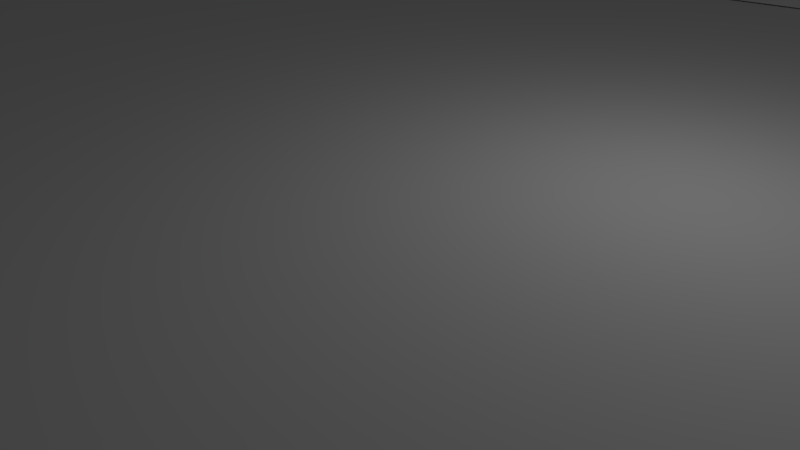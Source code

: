 # Source: envelopeAllFloors.blend  (saved by Blender 2.60.0; exported with 4.5.12 LTS)
import bpy
from mathutils import Matrix  # noqa: F401  (used for matrix-valued properties, if any)

bpy.ops.wm.read_factory_settings(use_empty=True)
scene = bpy.context.scene
scene.name = 'Scene'

# ---- collections
col_collection_1 = bpy.data.collections.new('Collection 1'); scene.collection.children.link(col_collection_1)

# ---- materials (node trees are filled in below, after node groups)
mat_default = bpy.data.materials.new('Default')
mat_default.alpha_threshold = 0.0
mat_default.use_transparent_shadow = False
mat_default.diffuse_color = (0.7843, 0.7843, 0.7843, 1.0)
mat_default.roughness = 0.5
mat_default.specular_intensity = 0.0
mat_default.line_color = (0.0, 0.0, 0.0, 1.0)
mat_mullion = bpy.data.materials.new('Mullion')
mat_mullion.alpha_threshold = 0.0
mat_mullion.use_transparent_shadow = False
mat_mullion.diffuse_color = (0.4266, 0.4267, 0.4266, 1.0)
mat_mullion.roughness = 0.5
mat_mullion.line_color = (0.0, 0.0, 0.0, 1.0)
mat_clearglass = bpy.data.materials.new('clearglass')
mat_clearglass.alpha_threshold = 0.0
mat_clearglass.use_transparent_shadow = False
mat_clearglass.diffuse_color = (0.7843, 0.7843, 0.7843, 1.0)
mat_clearglass.roughness = 0.5
mat_clearglass.specular_intensity = 0.75
mat_clearglass.line_color = (0.0, 0.0, 0.0, 0.05)
mat_tintglass = bpy.data.materials.new('tintglass')
mat_tintglass.alpha_threshold = 0.0
mat_tintglass.use_transparent_shadow = False
mat_tintglass.diffuse_color = (0.01528, 0.0, 0.3734, 1.0)
mat_tintglass.roughness = 0.5
mat_tintglass.specular_intensity = 0.8
mat_tintglass.line_color = (0.0, 0.0, 0.0, 0.525)

# ---- material node trees

# ---- world
world_world = bpy.data.worlds.new('World'); scene.world = world_world
world_world.color = (0.05088, 0.05088, 0.05088)
world_world.use_sun_shadow = False
world_world.sun_shadow_jitter_overblur = 0.0
world_world.cycles.sampling_method = 'MANUAL'
world_world.cycles.sample_map_resolution = 256

# ---- cameras
cam_camera = bpy.data.cameras.new('Camera')
cam_camera.clip_end = 100.0
cam_camera.lens = 35.0
cam_camera.ortho_scale = 7.314
cam_camera.dof.focus_distance = 0.0
cam_camera.dof.aperture_fstop = 128.0

# ---- lights
light_lamp = bpy.data.lights.new('Lamp', 'POINT')
light_lamp.transmission_factor = 0.0
light_lamp.cutoff_distance = 30.0
light_lamp.energy = 100.0
light_lamp.shadow_buffer_clip_start = 1.001
light_lamp.shadow_soft_size = 1.0
light_lamp.shadow_maximum_resolution = 0.006
light_lamp.use_absolute_resolution = True
light_lamp.cycles.use_multiple_importance_sampling = False

# ---- meshes
me_backwall = bpy.data.meshes.new('BackWall')
me_backwall.from_pydata([(16.86, 12.13, 0.9144), (15.03, 12.13, 0.9144), (15.03, 12.12, 0.9144), (16.86, 12.12, 0.9144), (14.99, 12.13, 0.9144), (13.16, 12.13, 0.9144), (13.16, 12.12, 0.9144), (14.99, 12.12, 0.9144), (13.11, 12.13, 0.9144), (11.29, 12.13, 0.9144), (11.29, 12.12, 0.9144), (13.11, 12.12, 0.9144), (11.24, 12.13, 0.9144), (9.413, 12.13, 0.9144), (9.413, 12.12, 0.9144), (11.24, 12.12, 0.9144), (9.368, 12.13, 0.9144), (7.54, 12.13, 0.9144), (7.54, 12.12, 0.9144), (9.368, 12.12, 0.9144), (7.495, 12.13, 0.9144), (5.666, 12.13, 0.9144), (5.666, 12.12, 0.9144), (7.495, 12.12, 0.9144), (5.622, 12.13, 0.9144), (3.793, 12.13, 0.9144), (3.793, 12.12, 0.9144), (5.622, 12.12, 0.9144), (3.749, 12.13, 0.9144), (1.92, 12.13, 0.9144), (1.92, 12.12, 0.9144), (3.749, 12.12, 0.9144), (1.875, 12.13, 0.9144), (0.04661, 12.13, 0.9144), (0.04661, 12.12, 0.9144), (1.875, 12.12, 0.9144), (0.002161, 12.13, 0.9144), (-1.827, 12.13, 0.9144), (-1.827, 12.12, 0.9144), (0.002161, 12.12, 0.9144), (-1.871, 12.13, 0.9144), (-3.7, 12.13, 0.9144), (-3.7, 12.12, 0.9144), (-1.871, 12.12, 0.9144), (-3.744, 12.13, 0.9144), (-5.573, 12.13, 0.9144), (-5.573, 12.12, 0.9144), (-3.744, 12.12, 0.9144), (-5.618, 12.13, 0.9144), (-7.446, 12.13, 0.9144), (-7.446, 12.12, 0.9144), (-5.618, 12.12, 0.9144), (-7.491, 12.13, 0.9144), (-9.32, 12.13, 0.9144), (-9.32, 12.12, 0.9144), (-7.491, 12.12, 0.9144), (-9.364, 12.13, 0.9144), (-11.19, 12.13, 0.9144), (-11.19, 12.12, 0.9144), (-9.364, 12.12, 0.9144), (-11.24, 12.13, 0.9144), (-13.07, 12.13, 0.9144), (-13.07, 12.12, 0.9144), (-11.24, 12.12, 0.9144), (-13.11, 12.13, 0.9144), (-14.94, 12.13, 0.9144), (-14.94, 12.12, 0.9144), (-13.11, 12.12, 0.9144), (-14.98, 12.13, 0.9144), (-16.81, 12.13, 0.9144), (-16.81, 12.12, 0.9144), (-14.98, 12.12, 0.9144), (-16.86, 12.13, 0.9144), (-18.69, 12.13, 0.9144), (-18.69, 12.12, 0.9144), (-16.86, 12.12, 0.9144), (16.86, 12.13, -1.067), (15.03, 12.13, -1.067), (15.03, 12.12, -1.067), (16.86, 12.12, -1.067), (14.99, 12.13, -1.067), (13.16, 12.13, -1.067), (13.16, 12.12, -1.067), (14.99, 12.12, -1.067), (13.11, 12.13, -1.067), (11.29, 12.13, -1.067), (11.29, 12.12, -1.067), (13.11, 12.12, -1.067), (11.24, 12.13, -1.067), (9.413, 12.13, -1.067), (9.413, 12.12, -1.067), (11.24, 12.12, -1.067), (9.368, 12.13, -1.067), (7.54, 12.13, -1.067), (7.54, 12.12, -1.067), (9.368, 12.12, -1.067), (7.495, 12.13, -1.067), (5.666, 12.13, -1.067), (5.666, 12.12, -1.067), (7.495, 12.12, -1.067), (5.622, 12.13, -1.067), (3.793, 12.13, -1.067), (3.793, 12.12, -1.067), (5.622, 12.12, -1.067), (3.749, 12.13, -1.067), (1.92, 12.13, -1.067), (1.92, 12.12, -1.067), (3.749, 12.12, -1.067), (1.875, 12.13, -1.067), (0.04661, 12.13, -1.067), (0.04661, 12.12, -1.067), (1.875, 12.12, -1.067), (0.002161, 12.13, -1.067), (-1.827, 12.13, -1.067), (-1.827, 12.12, -1.067), (0.002161, 12.12, -1.067), (-1.871, 12.13, -1.067), (-3.7, 12.13, -1.067), (-3.7, 12.12, -1.067), (-1.871, 12.12, -1.067), (-3.744, 12.13, -1.067), (-5.573, 12.13, -1.067), (-5.573, 12.12, -1.067), (-3.744, 12.12, -1.067), (-5.618, 12.13, -1.067), (-7.446, 12.13, -1.067), (-7.446, 12.12, -1.067), (-5.618, 12.12, -1.067), (-7.491, 12.13, -1.067), (-9.32, 12.13, -1.067), (-9.32, 12.12, -1.067), (-7.491, 12.12, -1.067), (-9.364, 12.13, -1.067), (-11.19, 12.13, -1.067), (-11.19, 12.12, -1.067), (-9.364, 12.12, -1.067), (-11.24, 12.13, -1.067), (-13.07, 12.13, -1.067), (-13.07, 12.12, -1.067), (-11.24, 12.12, -1.067), (-13.11, 12.13, -1.067), (-14.94, 12.13, -1.067), (-14.94, 12.12, -1.067), (-13.11, 12.12, -1.067), (-14.98, 12.13, -1.067), (-16.81, 12.13, -1.067), (-16.81, 12.12, -1.067), (-14.98, 12.12, -1.067), (-16.86, 12.13, -1.067), (-18.69, 12.13, -1.067), (-18.69, 12.12, -1.067), (-16.86, 12.12, -1.067), (18.73, 12.13, -1.067), (16.91, 12.13, -1.067), (16.91, 12.12, -1.067), (18.73, 12.12, -1.067), (18.73, 12.13, 0.9144), (16.91, 12.13, 0.9144), (16.91, 12.12, 0.9144), (18.73, 12.12, 0.9144), (16.86, 12.11, 0.9144), (15.03, 12.11, 0.9144), (15.03, 12.1, 0.9144), (16.86, 12.1, 0.9144), (14.99, 12.11, 0.9144), (13.16, 12.11, 0.9144), (13.16, 12.1, 0.9144), (14.99, 12.1, 0.9144), (13.11, 12.11, 0.9144), (11.29, 12.11, 0.9144), (11.29, 12.1, 0.9144), (13.11, 12.1, 0.9144), (11.24, 12.11, 0.9144), (9.413, 12.11, 0.9144), (9.413, 12.1, 0.9144), (11.24, 12.1, 0.9144), (9.368, 12.11, 0.9144), (7.54, 12.11, 0.9144), (7.54, 12.1, 0.9144), (9.368, 12.1, 0.9144), (7.495, 12.11, 0.9144), (5.666, 12.11, 0.9144), (5.666, 12.1, 0.9144), (7.495, 12.1, 0.9144), (5.622, 12.11, 0.9144), (3.793, 12.11, 0.9144), (3.793, 12.1, 0.9144), (5.622, 12.1, 0.9144), (3.749, 12.11, 0.9144), (1.92, 12.11, 0.9144), (1.92, 12.1, 0.9144), (3.749, 12.1, 0.9144), (1.875, 12.11, 0.9144), (0.04661, 12.11, 0.9144), (0.04661, 12.1, 0.9144), (1.875, 12.1, 0.9144), (0.002161, 12.11, 0.9144), (-1.827, 12.11, 0.9144), (-1.827, 12.1, 0.9144), (0.002161, 12.1, 0.9144), (-1.871, 12.11, 0.9144), (-3.7, 12.11, 0.9144), (-3.7, 12.1, 0.9144), (-1.871, 12.1, 0.9144), (-3.744, 12.11, 0.9144), (-5.573, 12.11, 0.9144), (-5.573, 12.1, 0.9144), (-3.744, 12.1, 0.9144), (-5.618, 12.11, 0.9144), (-7.446, 12.11, 0.9144), (-7.446, 12.1, 0.9144), (-5.618, 12.1, 0.9144), (-7.491, 12.11, 0.9144), (-9.32, 12.11, 0.9144), (-9.32, 12.1, 0.9144), (-7.491, 12.1, 0.9144), (-9.364, 12.11, 0.9144), (-11.19, 12.11, 0.9144), (-11.19, 12.1, 0.9144), (-9.364, 12.1, 0.9144), (-11.24, 12.11, 0.9144), (-13.07, 12.11, 0.9144), (-13.07, 12.1, 0.9144), (-11.24, 12.1, 0.9144), (-13.11, 12.11, 0.9144), (-14.94, 12.11, 0.9144), (-14.94, 12.1, 0.9144), (-13.11, 12.1, 0.9144), (-14.98, 12.11, 0.9144), (-16.81, 12.11, 0.9144), (-16.81, 12.1, 0.9144), (-14.98, 12.1, 0.9144), (-16.86, 12.11, 0.9144), (-18.69, 12.11, 0.9144), (-18.69, 12.1, 0.9144), (-16.86, 12.1, 0.9144), (16.86, 12.11, -1.067), (15.03, 12.11, -1.067), (15.03, 12.1, -1.067), (16.86, 12.1, -1.067), (14.99, 12.11, -1.067), (13.16, 12.11, -1.067), (13.16, 12.1, -1.067), (14.99, 12.1, -1.067), (13.11, 12.11, -1.067), (11.29, 12.11, -1.067), (11.29, 12.1, -1.067), (13.11, 12.1, -1.067), (11.24, 12.11, -1.067), (9.413, 12.11, -1.067), (9.413, 12.1, -1.067), (11.24, 12.1, -1.067), (9.368, 12.11, -1.067), (7.54, 12.11, -1.067), (7.54, 12.1, -1.067), (9.368, 12.1, -1.067), (7.495, 12.11, -1.067), (5.666, 12.11, -1.067), (5.666, 12.1, -1.067), (7.495, 12.1, -1.067), (5.622, 12.11, -1.067), (3.793, 12.11, -1.067), (3.793, 12.1, -1.067), (5.622, 12.1, -1.067), (3.749, 12.11, -1.067), (1.92, 12.11, -1.067), (1.92, 12.1, -1.067), (3.749, 12.1, -1.067), (1.875, 12.11, -1.067), (0.04661, 12.11, -1.067), (0.04661, 12.1, -1.067), (1.875, 12.1, -1.067), (0.002161, 12.11, -1.067), (-1.827, 12.11, -1.067), (-1.827, 12.1, -1.067), (0.002161, 12.1, -1.067), (-1.871, 12.11, -1.067), (-3.7, 12.11, -1.067), (-3.7, 12.1, -1.067), (-1.871, 12.1, -1.067), (-3.744, 12.11, -1.067), (-5.573, 12.11, -1.067), (-5.573, 12.1, -1.067), (-3.744, 12.1, -1.067), (-5.618, 12.11, -1.067), (-7.446, 12.11, -1.067), (-7.446, 12.1, -1.067), (-5.618, 12.1, -1.067), (-7.491, 12.11, -1.067), (-9.32, 12.11, -1.067), (-9.32, 12.1, -1.067), (-7.491, 12.1, -1.067), (-9.364, 12.11, -1.067), (-11.19, 12.11, -1.067), (-11.19, 12.1, -1.067), (-9.364, 12.1, -1.067), (-11.24, 12.11, -1.067), (-13.07, 12.11, -1.067), (-13.07, 12.1, -1.067), (-11.24, 12.1, -1.067), (-13.11, 12.11, -1.067), (-14.94, 12.11, -1.067), (-14.94, 12.1, -1.067), (-13.11, 12.1, -1.067), (-14.98, 12.11, -1.067), (-16.81, 12.11, -1.067), (-16.81, 12.1, -1.067), (-14.98, 12.1, -1.067), (-16.86, 12.11, -1.067), (-18.69, 12.11, -1.067), (-18.69, 12.1, -1.067), (-16.86, 12.1, -1.067), (18.73, 12.11, -1.067), (16.91, 12.11, -1.067), (16.91, 12.1, -1.067), (18.73, 12.1, -1.067), (18.73, 12.11, 0.9144), (16.91, 12.11, 0.9144), (16.91, 12.1, 0.9144), (18.73, 12.1, 0.9144), (16.91, 12.13, 0.9144), (16.86, 12.13, 0.9144), (16.86, 12.1, 0.9144), (16.91, 12.1, 0.9144), (15.03, 12.13, 0.9144), (14.99, 12.13, 0.9144), (14.99, 12.1, 0.9144), (15.03, 12.1, 0.9144), (13.16, 12.13, 0.9144), (13.11, 12.13, 0.9144), (13.11, 12.1, 0.9144), (13.16, 12.1, 0.9144), (11.29, 12.13, 0.9144), (11.24, 12.13, 0.9144), (11.24, 12.1, 0.9144), (11.29, 12.1, 0.9144), (9.413, 12.13, 0.9144), (9.368, 12.13, 0.9144), (9.368, 12.1, 0.9144), (9.413, 12.1, 0.9144), (7.54, 12.13, 0.9144), (7.495, 12.13, 0.9144), (7.495, 12.1, 0.9144), (7.54, 12.1, 0.9144), (5.666, 12.13, 0.9144), (5.622, 12.13, 0.9144), (5.622, 12.1, 0.9144), (5.666, 12.1, 0.9144), (3.793, 12.13, 0.9144), (3.749, 12.13, 0.9144), (3.749, 12.1, 0.9144), (3.793, 12.1, 0.9144), (1.92, 12.13, 0.9144), (1.875, 12.13, 0.9144), (1.875, 12.1, 0.9144), (1.92, 12.1, 0.9144), (0.04661, 12.13, 0.9144), (0.00216, 12.13, 0.9144), (0.00216, 12.1, 0.9144), (0.04661, 12.1, 0.9144), (-1.827, 12.13, 0.9144), (-1.871, 12.13, 0.9144), (-1.871, 12.1, 0.9144), (-1.827, 12.1, 0.9144), (-3.7, 12.13, 0.9144), (-3.744, 12.13, 0.9144), (-3.744, 12.1, 0.9144), (-3.7, 12.1, 0.9144), (-5.573, 12.13, 0.9144), (-5.618, 12.13, 0.9144), (-5.618, 12.1, 0.9144), (-5.573, 12.1, 0.9144), (-7.446, 12.13, 0.9144), (-7.491, 12.13, 0.9144), (-7.491, 12.1, 0.9144), (-7.446, 12.1, 0.9144), (-9.32, 12.13, 0.9144), (-9.364, 12.13, 0.9144), (-9.364, 12.1, 0.9144), (-9.32, 12.1, 0.9144), (-11.19, 12.13, 0.9144), (-11.24, 12.13, 0.9144), (-11.24, 12.1, 0.9144), (-11.19, 12.1, 0.9144), (-13.07, 12.13, 0.9144), (-13.11, 12.13, 0.9144), (-13.11, 12.1, 0.9144), (-13.07, 12.1, 0.9144), (-14.94, 12.13, 0.9144), (-14.98, 12.13, 0.9144), (-14.98, 12.1, 0.9144), (-14.94, 12.1, 0.9144), (-16.81, 12.13, 0.9144), (-16.86, 12.13, 0.9144), (-16.86, 12.1, 0.9144), (-16.81, 12.1, 0.9144), (-18.69, 12.13, 0.9144), (-18.73, 12.13, 0.9144), (-18.73, 12.1, 0.9144), (-18.69, 12.1, 0.9144), (16.91, 12.13, -1.067), (16.86, 12.13, -1.067), (16.86, 12.1, -1.067), (16.91, 12.1, -1.067), (15.03, 12.13, -1.067), (14.99, 12.13, -1.067), (14.99, 12.1, -1.067), (15.03, 12.1, -1.067), (13.16, 12.13, -1.067), (13.11, 12.13, -1.067), (13.11, 12.1, -1.067), (13.16, 12.1, -1.067), (11.29, 12.13, -1.067), (11.24, 12.13, -1.067), (11.24, 12.1, -1.067), (11.29, 12.1, -1.067), (9.413, 12.13, -1.067), (9.368, 12.13, -1.067), (9.368, 12.1, -1.067), (9.413, 12.1, -1.067), (7.54, 12.13, -1.067), (7.495, 12.13, -1.067), (7.495, 12.1, -1.067), (7.54, 12.1, -1.067), (5.666, 12.13, -1.067), (5.622, 12.13, -1.067), (5.622, 12.1, -1.067), (5.666, 12.1, -1.067), (3.793, 12.13, -1.067), (3.749, 12.13, -1.067), (3.749, 12.1, -1.067), (3.793, 12.1, -1.067), (1.92, 12.13, -1.067), (1.875, 12.13, -1.067), (1.875, 12.1, -1.067), (1.92, 12.1, -1.067), (0.04661, 12.13, -1.067), (0.00216, 12.13, -1.067), (0.00216, 12.1, -1.067), (0.04661, 12.1, -1.067), (-1.827, 12.13, -1.067), (-1.871, 12.13, -1.067), (-1.871, 12.1, -1.067), (-1.827, 12.1, -1.067), (-3.7, 12.13, -1.067), (-3.744, 12.13, -1.067), (-3.744, 12.1, -1.067), (-3.7, 12.1, -1.067), (-5.573, 12.13, -1.067), (-5.618, 12.13, -1.067), (-5.618, 12.1, -1.067), (-5.573, 12.1, -1.067), (-7.446, 12.13, -1.067), (-7.491, 12.13, -1.067), (-7.491, 12.1, -1.067), (-7.446, 12.1, -1.067), (-9.32, 12.13, -1.067), (-9.364, 12.13, -1.067), (-9.364, 12.1, -1.067), (-9.32, 12.1, -1.067), (-11.19, 12.13, -1.067), (-11.24, 12.13, -1.067), (-11.24, 12.1, -1.067), (-11.19, 12.1, -1.067), (-13.07, 12.13, -1.067), (-13.11, 12.13, -1.067), (-13.11, 12.1, -1.067), (-13.07, 12.1, -1.067), (-14.94, 12.13, -1.067), (-14.98, 12.13, -1.067), (-14.98, 12.1, -1.067), (-14.94, 12.1, -1.067), (-16.81, 12.13, -1.067), (-16.86, 12.13, -1.067), (-16.86, 12.1, -1.067), (-16.81, 12.1, -1.067), (-18.69, 12.13, -1.067), (-18.73, 12.13, -1.067), (-18.73, 12.1, -1.067), (-18.69, 12.1, -1.067), (18.78, 12.13, -1.067), (18.73, 12.13, -1.067), (18.73, 12.1, -1.067), (18.78, 12.1, -1.067), (18.78, 12.13, 0.9144), (18.73, 12.13, 0.9144), (18.73, 12.1, 0.9144), (18.78, 12.1, 0.9144), (18.97, 12.12, 0.9144), (18.97, 12.12, 1.829), (-18.98, 12.12, 1.829), (-18.98, 12.12, 0.9144), (19.05, 12.19, 0.9144), (19.05, 12.19, 1.829), (-19.05, 12.19, 1.829), (-19.05, 12.19, 0.9144), (19.05, 12.04, 0.9144), (19.05, 12.04, 1.829), (-19.05, 12.04, 1.829), (-19.05, 12.04, 0.9144), (18.76, 12.04, -1.067), (18.76, 12.19, -1.067), (-18.74, 12.04, -1.067), (-18.74, 12.19, -1.067), (19.05, 12.19, -1.829), (19.05, 12.04, -1.829), (19.05, 12.04, -1.067), (19.05, 12.19, -1.067), (-19.05, 12.19, -1.829), (-19.05, 12.04, -1.829), (-19.05, 12.04, -1.067), (-19.05, 12.19, -1.067), (18.76, 12.04, -1.067), (18.76, 12.19, -1.067), (-18.74, 12.04, -1.067), (-18.74, 12.19, -1.067), (-18.73, 12.13, 0.9144), (-18.95, 12.13, 0.9144), (-18.95, 12.12, 0.9144), (-18.73, 12.12, 0.9144), (-18.73, 12.13, -1.067), (-18.95, 12.13, -1.067), (-18.95, 12.12, -1.067), (-18.73, 12.12, -1.067), (-18.73, 12.11, 0.9144), (-18.95, 12.11, 0.9144), (-18.95, 12.1, 0.9144), (-18.73, 12.1, 0.9144), (-18.73, 12.11, -1.067), (-18.95, 12.11, -1.067), (-18.95, 12.1, -1.067), (-18.73, 12.1, -1.067), (-18.95, 12.13, 0.9144), (-18.97, 12.13, 0.9144), (-18.97, 12.1, 0.9144), (-18.95, 12.1, 0.9144), (-18.95, 12.13, -1.067), (-18.97, 12.13, -1.067), (-18.97, 12.1, -1.067), (-18.95, 12.1, -1.067), (18.94, 12.13, 0.9144), (18.78, 12.13, 0.9144), (18.78, 12.12, 0.9144), (18.94, 12.12, 0.9144), (18.94, 12.13, -1.067), (18.78, 12.13, -1.067), (18.78, 12.12, -1.067), (18.94, 12.12, -1.067), (18.94, 12.11, 0.9144), (18.78, 12.11, 0.9144), (18.78, 12.1, 0.9144), (18.94, 12.1, 0.9144), (18.94, 12.11, -1.067), (18.78, 12.11, -1.067), (18.78, 12.1, -1.067), (18.94, 12.1, -1.067), (18.98, 12.13, 0.9144), (18.94, 12.13, 0.9144), (18.94, 12.1, 0.9144), (18.98, 12.1, 0.9144), (18.98, 12.13, -1.067), (18.94, 12.13, -1.067), (18.94, 12.1, -1.067), (18.98, 12.1, -1.067)], [], [(0, 1, 2, 3), (5, 6, 7, 4), (9, 10, 11, 8), (13, 14, 15, 12), (17, 18, 19, 16), (21, 22, 23, 20), (25, 26, 27, 24), (29, 30, 31, 28), (33, 34, 35, 32), (37, 38, 39, 36), (41, 42, 43, 40), (45, 46, 47, 44), (49, 50, 51, 48), (53, 54, 55, 52), (57, 58, 59, 56), (61, 62, 63, 60), (65, 66, 67, 64), (69, 70, 71, 68), (73, 74, 75, 72), (79, 78, 77, 76), (78, 2, 1, 77), (3, 2, 78, 79), (0, 3, 79, 76), (83, 82, 81, 80), (81, 5, 4, 80), (82, 6, 5, 81), (7, 6, 82, 83), (4, 7, 83, 80), (87, 86, 85, 84), (85, 9, 8, 84), (86, 10, 9, 85), (11, 10, 86, 87), (8, 11, 87, 84), (91, 90, 89, 88), (89, 13, 12, 88), (90, 14, 13, 89), (15, 14, 90, 91), (12, 15, 91, 88), (95, 94, 93, 92), (93, 17, 16, 92), (94, 18, 17, 93), (19, 18, 94, 95), (16, 19, 95, 92), (99, 98, 97, 96), (97, 21, 20, 96), (98, 22, 21, 97), (23, 22, 98, 99), (20, 23, 99, 96), (103, 102, 101, 100), (101, 25, 24, 100), (102, 26, 25, 101), (27, 26, 102, 103), (24, 27, 103, 100), (107, 106, 105, 104), (105, 29, 28, 104), (106, 30, 29, 105), (31, 30, 106, 107), (28, 31, 107, 104), (111, 110, 109, 108), (109, 33, 32, 108), (110, 34, 33, 109), (35, 34, 110, 111), (32, 35, 111, 108), (115, 114, 113, 112), (113, 37, 36, 112), (114, 38, 37, 113), (39, 38, 114, 115), (36, 39, 115, 112), (119, 118, 117, 116), (117, 41, 40, 116), (118, 42, 41, 117), (43, 42, 118, 119), (40, 43, 119, 116), (123, 122, 121, 120), (121, 45, 44, 120), (122, 46, 45, 121), (47, 46, 122, 123), (44, 47, 123, 120), (127, 126, 125, 124), (125, 49, 48, 124), (126, 50, 49, 125), (51, 50, 126, 127), (48, 51, 127, 124), (131, 130, 129, 128), (129, 53, 52, 128), (130, 54, 53, 129), (55, 54, 130, 131), (52, 55, 131, 128), (135, 134, 133, 132), (133, 57, 56, 132), (134, 58, 57, 133), (59, 58, 134, 135), (56, 59, 135, 132), (139, 138, 137, 136), (137, 61, 60, 136), (138, 62, 61, 137), (63, 62, 138, 139), (60, 63, 139, 136), (143, 142, 141, 140), (141, 65, 64, 140), (142, 66, 65, 141), (67, 66, 142, 143), (64, 67, 143, 140), (147, 146, 145, 144), (145, 69, 68, 144), (146, 70, 69, 145), (71, 70, 146, 147), (68, 71, 147, 144), (151, 150, 149, 148), (149, 73, 72, 148), (150, 74, 73, 149), (75, 74, 150, 151), (72, 75, 151, 148), (155, 154, 153, 152), (153, 157, 156, 152), (154, 158, 157, 153), (159, 158, 154, 155), (156, 159, 155, 152), (157, 158, 159, 156), (161, 162, 163, 160), (165, 166, 167, 164), (169, 170, 171, 168), (173, 174, 175, 172), (177, 178, 179, 176), (181, 182, 183, 180), (185, 186, 187, 184), (189, 190, 191, 188), (193, 194, 195, 192), (197, 198, 199, 196), (201, 202, 203, 200), (205, 206, 207, 204), (209, 210, 211, 208), (213, 214, 215, 212), (217, 218, 219, 216), (221, 222, 223, 220), (225, 226, 227, 224), (229, 230, 231, 228), (233, 234, 235, 232), (239, 238, 237, 236), (237, 161, 160, 236), (238, 162, 161, 237), (163, 162, 238, 239), (160, 163, 239, 236), (243, 242, 241, 240), (241, 165, 164, 240), (242, 166, 165, 241), (167, 166, 242, 243), (164, 167, 243, 240), (247, 246, 245, 244), (245, 169, 168, 244), (246, 170, 169, 245), (171, 170, 246, 247), (168, 171, 247, 244), (251, 250, 249, 248), (249, 173, 172, 248), (250, 174, 173, 249), (175, 174, 250, 251), (172, 175, 251, 248), (255, 254, 253, 252), (253, 177, 176, 252), (254, 178, 177, 253), (179, 178, 254, 255), (176, 179, 255, 252), (259, 258, 257, 256), (257, 181, 180, 256), (258, 182, 181, 257), (183, 182, 258, 259), (180, 183, 259, 256), (263, 262, 261, 260), (261, 185, 184, 260), (262, 186, 185, 261), (187, 186, 262, 263), (184, 187, 263, 260), (267, 266, 265, 264), (265, 189, 188, 264), (266, 190, 189, 265), (191, 190, 266, 267), (188, 191, 267, 264), (271, 270, 269, 268), (269, 193, 192, 268), (270, 194, 193, 269), (195, 194, 270, 271), (192, 195, 271, 268), (275, 274, 273, 272), (273, 197, 196, 272), (274, 198, 197, 273), (199, 198, 274, 275), (196, 199, 275, 272), (279, 278, 277, 276), (277, 201, 200, 276), (278, 202, 201, 277), (203, 202, 278, 279), (200, 203, 279, 276), (283, 282, 281, 280), (281, 205, 204, 280), (282, 206, 205, 281), (207, 206, 282, 283), (204, 207, 283, 280), (287, 286, 285, 284), (285, 209, 208, 284), (286, 210, 209, 285), (211, 210, 286, 287), (208, 211, 287, 284), (291, 290, 289, 288), (289, 213, 212, 288), (290, 214, 213, 289), (215, 214, 290, 291), (212, 215, 291, 288), (295, 294, 293, 292), (293, 217, 216, 292), (294, 218, 217, 293), (219, 218, 294, 295), (216, 219, 295, 292), (299, 298, 297, 296), (297, 221, 220, 296), (298, 222, 221, 297), (223, 222, 298, 299), (220, 223, 299, 296), (303, 302, 301, 300), (301, 225, 224, 300), (302, 226, 225, 301), (227, 226, 302, 303), (224, 227, 303, 300), (307, 306, 305, 304), (305, 229, 228, 304), (306, 230, 229, 305), (231, 230, 306, 307), (228, 231, 307, 304), (311, 310, 309, 308), (309, 233, 232, 308), (310, 234, 233, 309), (235, 234, 310, 311), (232, 235, 311, 308), (315, 314, 313, 312), (313, 317, 316, 312), (314, 318, 317, 313), (319, 318, 314, 315), (316, 319, 315, 312), (317, 318, 319, 316), (321, 322, 323, 320), (325, 326, 327, 324), (329, 330, 331, 328), (333, 334, 335, 332), (337, 338, 339, 336), (341, 342, 343, 340), (345, 346, 347, 344), (349, 350, 351, 348), (353, 354, 355, 352), (357, 358, 359, 356), (361, 362, 363, 360), (365, 366, 367, 364), (369, 370, 371, 368), (373, 374, 375, 372), (377, 378, 379, 376), (381, 382, 383, 380), (385, 386, 387, 384), (389, 390, 391, 388), (393, 394, 395, 392), (397, 398, 399, 396), (403, 402, 401, 400), (401, 321, 320, 400), (402, 322, 321, 401), (323, 322, 402, 403), (320, 323, 403, 400), (407, 406, 405, 404), (405, 325, 324, 404), (406, 326, 325, 405), (327, 326, 406, 407), (324, 327, 407, 404), (411, 410, 409, 408), (409, 329, 328, 408), (410, 330, 329, 409), (331, 330, 410, 411), (328, 331, 411, 408), (415, 414, 413, 412), (413, 333, 332, 412), (414, 334, 333, 413), (335, 334, 414, 415), (332, 335, 415, 412), (419, 418, 417, 416), (417, 337, 336, 416), (418, 338, 337, 417), (339, 338, 418, 419), (336, 339, 419, 416), (423, 422, 421, 420), (421, 341, 340, 420), (422, 342, 341, 421), (343, 342, 422, 423), (340, 343, 423, 420), (427, 426, 425, 424), (425, 345, 344, 424), (426, 346, 345, 425), (347, 346, 426, 427), (344, 347, 427, 424), (431, 430, 429, 428), (429, 349, 348, 428), (430, 350, 349, 429), (351, 350, 430, 431), (348, 351, 431, 428), (435, 434, 433, 432), (433, 353, 352, 432), (434, 354, 353, 433), (355, 354, 434, 435), (352, 355, 435, 432), (439, 438, 437, 436), (437, 357, 356, 436), (438, 358, 357, 437), (359, 358, 438, 439), (356, 359, 439, 436), (443, 442, 441, 440), (441, 361, 360, 440), (442, 362, 361, 441), (363, 362, 442, 443), (360, 363, 443, 440), (447, 446, 445, 444), (445, 365, 364, 444), (446, 366, 365, 445), (367, 366, 446, 447), (364, 367, 447, 444), (451, 450, 449, 448), (449, 369, 368, 448), (450, 370, 369, 449), (371, 370, 450, 451), (368, 371, 451, 448), (455, 454, 453, 452), (453, 373, 372, 452), (454, 374, 373, 453), (375, 374, 454, 455), (372, 375, 455, 452), (459, 458, 457, 456), (457, 377, 376, 456), (458, 378, 377, 457), (379, 378, 458, 459), (376, 379, 459, 456), (463, 462, 461, 460), (461, 381, 380, 460), (462, 382, 381, 461), (383, 382, 462, 463), (380, 383, 463, 460), (467, 466, 465, 464), (465, 385, 384, 464), (466, 386, 385, 465), (387, 386, 466, 467), (384, 387, 467, 464), (471, 470, 469, 468), (469, 389, 388, 468), (470, 390, 389, 469), (391, 390, 470, 471), (388, 391, 471, 468), (475, 474, 473, 472), (473, 393, 392, 472), (474, 394, 393, 473), (395, 394, 474, 475), (392, 395, 475, 472), (479, 478, 477, 476), (477, 397, 396, 476), (478, 398, 397, 477), (399, 398, 478, 479), (396, 399, 479, 476), (483, 482, 481, 480), (481, 485, 484, 480), (482, 486, 485, 481), (487, 486, 482, 483), (484, 487, 483, 480), (485, 486, 487, 484), (489, 490, 491, 488), (495, 494, 493, 492), (493, 497, 496, 492), (494, 498, 497, 493), (499, 498, 494, 495), (496, 499, 495, 492), (497, 498, 499, 496), (501, 503, 502, 500), (507, 506, 505, 504), (505, 509, 508, 504), (514, 515, 511, 510), (507, 513, 512, 506), (509, 510, 511, 508), (517, 518, 519, 516), (523, 522, 521, 520), (521, 517, 516, 520), (522, 518, 517, 521), (519, 518, 522, 523), (516, 519, 523, 520), (525, 526, 527, 524), (531, 530, 529, 528), (529, 525, 524, 528), (530, 526, 525, 529), (527, 526, 530, 531), (524, 527, 531, 528), (533, 534, 535, 532), (539, 538, 537, 536), (537, 533, 532, 536), (538, 534, 533, 537), (535, 534, 538, 539), (532, 535, 539, 536), (541, 542, 543, 540), (547, 546, 545, 544), (545, 541, 540, 544), (546, 542, 541, 545), (543, 542, 546, 547), (540, 543, 547, 544), (549, 550, 551, 548), (555, 554, 553, 552), (553, 549, 548, 552), (554, 550, 549, 553), (551, 550, 554, 555), (548, 551, 555, 552), (557, 558, 559, 556), (563, 562, 561, 560), (561, 557, 556, 560), (562, 558, 557, 561), (559, 558, 562, 563), (556, 559, 563, 560), (510, 514, 512), (510, 512, 506), (509, 510, 506), (509, 506, 505), (511, 515, 513), (511, 513, 507), (508, 511, 507), (508, 507, 504)])
me_backwall.polygons.foreach_set('use_smooth', [1, 1, 1, 1, 1, 1, 1, 1, 1, 1, 1, 1, 1, 1, 1, 1, 1, 1, 1, 1, 1, 1, 1, 1, 1, 1, 1, 1, 1, 1, 1, 1, 1, 1, 1, 1, 1, 1, 1, 1, 1, 1, 1, 1, 1, 1, 1, 1, 1, 1, 1, 1, 1, 1, 1, 1, 1, 1, 1, 1, 1, 1, 1, 1, 1, 1, 1, 1, 1, 1, 1, 1, 1, 1, 1, 1, 1, 1, 1, 1, 1, 1, 1, 1, 1, 1, 1, 1, 1, 1, 1, 1, 1, 1, 1, 1, 1, 1, 1, 1, 1, 1, 1, 1, 1, 1, 1, 1, 1, 1, 1, 1, 1, 1, 1, 1, 1, 1, 1, 1, 1, 1, 1, 1, 1, 1, 1, 1, 1, 1, 1, 1, 1, 1, 1, 1, 1, 1, 1, 1, 1, 1, 1, 1, 1, 1, 1, 1, 1, 1, 1, 1, 1, 1, 1, 1, 1, 1, 1, 1, 1, 1, 1, 1, 1, 1, 1, 1, 1, 1, 1, 1, 1, 1, 1, 1, 1, 1, 1, 1, 1, 1, 1, 1, 1, 1, 1, 1, 1, 1, 1, 1, 1, 1, 1, 1, 1, 1, 1, 1, 1, 1, 1, 1, 1, 1, 1, 1, 1, 1, 1, 1, 1, 1, 1, 1, 1, 1, 1, 1, 1, 1, 1, 1, 1, 1, 1, 1, 1, 1, 1, 1, 1, 1, 1, 1, 1, 1, 1, 1, 1, 1, 1, 1, 1, 1, 1, 1, 1, 1, 1, 1, 1, 1, 1, 1, 1, 1, 1, 1, 1, 1, 1, 1, 1, 1, 1, 1, 1, 1, 1, 1, 1, 1, 1, 1, 1, 1, 1, 1, 1, 1, 1, 1, 1, 1, 1, 1, 1, 1, 1, 1, 1, 1, 1, 1, 1, 1, 1, 1, 1, 1, 1, 1, 1, 1, 1, 1, 1, 1, 1, 1, 1, 1, 1, 1, 1, 1, 1, 1, 1, 1, 1, 1, 1, 1, 1, 1, 1, 1, 1, 1, 1, 1, 1, 1, 1, 1, 1, 1, 1, 1, 1, 1, 1, 1, 1, 1, 1, 1, 1, 1, 1, 1, 1, 1, 1, 1, 1, 1, 1, 1, 1, 1, 1, 0, 0, 0, 0, 0, 0, 0, 0, 0, 0, 0, 0, 0, 1, 1, 1, 1, 1, 1, 1, 1, 1, 1, 1, 1, 1, 1, 1, 1, 1, 1, 1, 1, 1, 1, 1, 1, 1, 1, 1, 1, 1, 1, 1, 1, 1, 1, 1, 1, 0, 0, 0, 0, 0, 0, 0, 0])
me_backwall.polygons.foreach_set('material_index', [3, 3, 3, 3, 3, 3, 3, 3, 3, 3, 3, 3, 3, 3, 3, 3, 3, 3, 3, 3, 3, 3, 3, 3, 3, 3, 3, 3, 3, 3, 3, 3, 3, 3, 3, 3, 3, 3, 3, 3, 3, 3, 3, 3, 3, 3, 3, 3, 3, 3, 3, 3, 3, 3, 3, 3, 3, 3, 3, 3, 3, 3, 3, 3, 3, 3, 3, 3, 3, 3, 3, 3, 3, 3, 3, 3, 3, 3, 3, 3, 3, 3, 3, 3, 3, 3, 3, 3, 3, 3, 3, 3, 3, 3, 3, 3, 3, 3, 3, 3, 3, 3, 3, 3, 3, 3, 3, 3, 3, 3, 3, 3, 3, 3, 3, 3, 3, 3, 3, 2, 2, 2, 2, 2, 2, 2, 2, 2, 2, 2, 2, 2, 2, 2, 2, 2, 2, 2, 2, 2, 2, 2, 2, 2, 2, 2, 2, 2, 2, 2, 2, 2, 2, 2, 2, 2, 2, 2, 2, 2, 2, 2, 2, 2, 2, 2, 2, 2, 2, 2, 2, 2, 2, 2, 2, 2, 2, 2, 2, 2, 2, 2, 2, 2, 2, 2, 2, 2, 2, 2, 2, 2, 2, 2, 2, 2, 2, 2, 2, 2, 2, 2, 2, 2, 2, 2, 2, 2, 2, 2, 2, 2, 2, 2, 2, 2, 2, 2, 2, 2, 2, 2, 2, 2, 2, 2, 2, 2, 2, 2, 2, 2, 2, 2, 2, 2, 2, 2, 2, 1, 1, 1, 1, 1, 1, 1, 1, 1, 1, 1, 1, 1, 1, 1, 1, 1, 1, 1, 1, 1, 1, 1, 1, 1, 1, 1, 1, 1, 1, 1, 1, 1, 1, 1, 1, 1, 1, 1, 1, 1, 1, 1, 1, 1, 1, 1, 1, 1, 1, 1, 1, 1, 1, 1, 1, 1, 1, 1, 1, 1, 1, 1, 1, 1, 1, 1, 1, 1, 1, 1, 1, 1, 1, 1, 1, 1, 1, 1, 1, 1, 1, 1, 1, 1, 1, 1, 1, 1, 1, 1, 1, 1, 1, 1, 1, 1, 1, 1, 1, 1, 1, 1, 1, 1, 1, 1, 1, 1, 1, 1, 1, 1, 1, 1, 1, 1, 1, 1, 1, 1, 1, 1, 1, 1, 1, 0, 0, 0, 0, 0, 0, 0, 0, 0, 0, 0, 0, 0, 3, 3, 3, 3, 3, 3, 2, 2, 2, 2, 2, 2, 1, 1, 1, 1, 1, 1, 3, 3, 3, 3, 3, 3, 2, 2, 2, 2, 2, 2, 1, 1, 1, 1, 1, 1, 0, 0, 0, 0, 0, 0, 0, 0])
me_backwall.materials.append(mat_default)
me_backwall.materials.append(mat_mullion)
me_backwall.materials.append(mat_clearglass)
me_backwall.materials.append(mat_tintglass)
me_backwall.use_remesh_preserve_volume = False
me_backwall.use_remesh_preserve_attributes = False
me_backwall.use_mirror_vertex_groups = False
me_backwall.update()
me_floor = bpy.data.meshes.new('Floor')
me_floor.from_pydata([(-19.05, -12.19, -1.829), (19.05, -12.19, -1.829), (19.05, 12.19, -1.829), (-19.05, 12.19, -1.829), (-19.05, -12.19, -1.676), (19.05, -12.19, -1.676), (19.05, 12.19, -1.676), (-19.05, 12.19, -1.676), (19.05, 0.0012, -1.829), (19.05, 0.0012, -1.676), (-19.05, 0.0012, -1.829), (-19.05, 0.0012, -1.676), (-19.05, -7.619, -1.829), (-19.05, -7.619, -1.676), (19.05, -7.619, -1.676), (19.05, -7.619, -1.829), (-19.05, 7.621, -1.676), (-19.05, 7.621, -1.829), (19.05, 7.621, -1.829), (19.05, 7.621, -1.676), (-14.48, 12.19, -1.829), (-14.48, 12.19, -1.676), (-14.48, 7.621, -1.829), (-14.48, 7.621, -1.676), (-14.48, 0.0012, -1.829), (-14.48, -7.619, -1.829), (-14.48, 0.0012, -1.676), (-14.48, -7.619, -1.676), (-14.48, -12.19, -1.829), (-14.48, -12.19, -1.676), (14.47, 12.19, -1.676), (14.47, 12.19, -1.829), (14.47, 7.621, -1.829), (14.47, 7.621, -1.676), (14.47, -7.619, -1.829), (14.47, 0.0012, -1.829), (14.47, -7.619, -1.676), (14.47, 0.0012, -1.676), (14.47, -12.19, -1.829), (14.47, -12.19, -1.676)], [], [(10, 12, 13, 11), (0, 4, 13, 12), (9, 14, 15, 8), (1, 15, 14, 5), (11, 16, 17, 10), (3, 17, 16, 7), (18, 19, 9, 8), (6, 19, 18, 2), (7, 21, 20, 3), (3, 20, 22, 17), (23, 21, 7, 16), (10, 24, 25, 12), (27, 26, 11, 13), (17, 22, 24, 10), (11, 26, 23, 16), (0, 28, 29, 4), (25, 28, 0, 12), (4, 29, 27, 13), (21, 30, 31, 20), (2, 31, 30, 6), (31, 32, 22, 20), (18, 32, 31, 2), (23, 33, 30, 21), (6, 30, 33, 19), (35, 34, 25, 24), (15, 34, 35, 8), (27, 36, 37, 26), (9, 37, 36, 14), (22, 32, 35, 24), (8, 35, 32, 18), (37, 33, 23, 26), (19, 33, 37, 9), (25, 34, 38, 28), (1, 38, 34, 15), (39, 36, 27, 29), (14, 36, 39, 5), (38, 39, 29, 28), (5, 39, 38, 1)])
me_floor.materials.append(mat_default)
me_floor.use_remesh_preserve_volume = False
me_floor.use_remesh_preserve_attributes = False
me_floor.use_mirror_vertex_groups = False
me_floor.update()
me_ceiling = bpy.data.meshes.new('Ceiling')
me_ceiling.from_pydata([(-19.05, -12.19, 1.803), (19.05, -12.19, 1.803), (19.05, 12.19, 1.803), (-19.05, 12.19, 1.803), (-19.05, -12.19, 1.829), (19.05, -12.19, 1.829), (19.05, 12.19, 1.829), (-19.05, 12.19, 1.829), (19.05, 0.0012, 1.803), (19.05, 0.0012, 1.829), (-19.05, 0.0012, 1.803), (-19.05, 0.0012, 1.829), (-19.05, -7.619, 1.803), (-19.05, -7.619, 1.829), (19.05, -7.619, 1.829), (19.05, -7.619, 1.803), (-19.05, 7.621, 1.829), (-19.05, 7.621, 1.803), (19.05, 7.621, 1.803), (19.05, 7.621, 1.829), (-14.48, 12.19, 1.803), (-14.48, 12.19, 1.829), (-14.48, 7.621, 1.803), (-14.48, 7.621, 1.829), (-14.48, 0.0012, 1.803), (-14.48, -7.619, 1.803), (-14.48, 0.0012, 1.829), (-14.48, -7.619, 1.829), (-14.48, -12.19, 1.803), (-14.48, -12.19, 1.829), (14.47, 12.19, 1.829), (14.47, 12.19, 1.803), (14.47, 7.621, 1.803), (14.47, 7.621, 1.829), (14.47, -7.619, 1.803), (14.47, 0.0012, 1.803), (14.47, -7.619, 1.829), (14.47, 0.0012, 1.829), (14.47, -12.19, 1.829), (14.47, -12.19, 1.803)], [], [(10, 12, 13, 11), (0, 4, 13, 12), (9, 14, 15, 8), (1, 15, 14, 5), (11, 16, 17, 10), (3, 17, 16, 7), (18, 19, 9, 8), (6, 19, 18, 2), (7, 21, 20, 3), (3, 20, 22, 17), (23, 21, 7, 16), (10, 24, 25, 12), (27, 26, 11, 13), (17, 22, 24, 10), (11, 26, 23, 16), (0, 28, 29, 4), (25, 28, 0, 12), (4, 29, 27, 13), (21, 30, 31, 20), (2, 31, 30, 6), (31, 32, 22, 20), (18, 32, 31, 2), (23, 33, 30, 21), (6, 30, 33, 19), (35, 34, 25, 24), (15, 34, 35, 8), (27, 36, 37, 26), (9, 37, 36, 14), (22, 32, 35, 24), (8, 35, 32, 18), (37, 33, 23, 26), (19, 33, 37, 9), (39, 38, 29, 28), (5, 38, 39, 1), (25, 34, 39, 28), (1, 39, 34, 15), (38, 36, 27, 29), (14, 36, 38, 5)])
me_ceiling.materials.append(mat_default)
me_ceiling.use_remesh_preserve_volume = False
me_ceiling.use_remesh_preserve_attributes = False
me_ceiling.use_mirror_vertex_groups = False
me_ceiling.update()
me_leftwall = bpy.data.meshes.new('LeftWall')
me_leftwall.from_pydata([(-18.99, 11.44, 0.9144), (-18.99, 9.419, 0.9144), (-18.99, 9.419, 0.9144), (-18.99, 11.44, 0.9144), (-18.99, 9.375, 0.9144), (-18.99, 7.546, 0.9144), (-18.99, 7.546, 0.9144), (-18.99, 9.375, 0.9144), (-18.99, 7.501, 0.9144), (-18.99, 5.673, 0.9144), (-18.99, 5.673, 0.9144), (-18.99, 7.501, 0.9144), (-18.99, 5.628, 0.9144), (-18.99, 3.799, 0.9144), (-18.99, 3.799, 0.9144), (-18.99, 5.628, 0.9144), (-18.99, 3.755, 0.9144), (-18.99, 1.926, 0.9144), (-18.99, 1.926, 0.9144), (-18.99, 3.755, 0.9144), (-18.99, 1.882, 0.9144), (-18.99, 0.0528, 0.9144), (-18.99, 0.0528, 0.9144), (-18.99, 1.882, 0.9144), (-18.99, 0.008347, 0.9144), (-18.99, -1.82, 0.9144), (-18.99, -1.82, 0.9144), (-18.99, 0.008347, 0.9144), (-18.99, -1.865, 0.9144), (-18.99, -3.694, 0.9144), (-18.99, -3.694, 0.9144), (-18.99, -1.865, 0.9144), (-18.99, -3.738, 0.9144), (-18.99, -5.567, 0.9144), (-18.99, -5.567, 0.9144), (-18.99, -3.738, 0.9144), (-18.99, -5.611, 0.9144), (-18.99, -7.44, 0.9144), (-18.99, -7.44, 0.9144), (-18.99, -5.611, 0.9144), (-18.99, -7.485, 0.9144), (-18.99, -9.313, 0.9144), (-18.99, -9.313, 0.9144), (-18.99, -7.485, 0.9144), (-18.99, -9.358, 0.9144), (-18.99, -11.42, 0.9144), (-18.99, -11.42, 0.9144), (-18.99, -9.358, 0.9144), (-18.99, 11.44, -1.067), (-18.99, 9.419, -1.067), (-18.99, 9.419, -1.067), (-18.99, 11.44, -1.067), (-18.99, 9.375, -1.067), (-18.99, 7.546, -1.067), (-18.99, 7.546, -1.067), (-18.99, 9.375, -1.067), (-18.99, 7.501, -1.067), (-18.99, 5.673, -1.067), (-18.99, 5.673, -1.067), (-18.99, 7.501, -1.067), (-18.99, 5.628, -1.067), (-18.99, 3.799, -1.067), (-18.99, 3.799, -1.067), (-18.99, 5.628, -1.067), (-18.99, 3.755, -1.067), (-18.99, 1.926, -1.067), (-18.99, 1.926, -1.067), (-18.99, 3.755, -1.067), (-18.99, 1.882, -1.067), (-18.99, 0.0528, -1.067), (-18.99, 0.0528, -1.067), (-18.99, 1.882, -1.067), (-18.99, 0.008347, -1.067), (-18.99, -1.82, -1.067), (-18.99, -1.82, -1.067), (-18.99, 0.008347, -1.067), (-18.99, -1.865, -1.067), (-18.99, -3.694, -1.067), (-18.99, -3.694, -1.067), (-18.99, -1.865, -1.067), (-18.99, -3.738, -1.067), (-18.99, -5.567, -1.067), (-18.99, -5.567, -1.067), (-18.99, -3.738, -1.067), (-18.99, -5.611, -1.067), (-18.99, -7.44, -1.067), (-18.99, -7.44, -1.067), (-18.99, -5.611, -1.067), (-18.99, -7.485, -1.067), (-18.99, -9.313, -1.067), (-18.99, -9.313, -1.067), (-18.99, -7.485, -1.067), (-18.99, -9.358, -1.067), (-18.99, -11.42, -1.067), (-18.99, -11.42, -1.067), (-18.99, -9.358, -1.067), (-18.97, 11.44, 0.9144), (-18.97, 9.419, 0.9144), (-18.97, 9.419, 0.9144), (-18.97, 11.44, 0.9144), (-18.97, 9.375, 0.9144), (-18.97, 7.546, 0.9144), (-18.97, 7.546, 0.9144), (-18.97, 9.375, 0.9144), (-18.97, 7.501, 0.9144), (-18.97, 5.673, 0.9144), (-18.97, 5.673, 0.9144), (-18.97, 7.501, 0.9144), (-18.97, 5.628, 0.9144), (-18.97, 3.799, 0.9144), (-18.97, 3.799, 0.9144), (-18.97, 5.628, 0.9144), (-18.97, 3.755, 0.9144), (-18.97, 1.926, 0.9144), (-18.97, 1.926, 0.9144), (-18.97, 3.755, 0.9144), (-18.97, 1.882, 0.9144), (-18.97, 0.0528, 0.9144), (-18.97, 0.0528, 0.9144), (-18.97, 1.882, 0.9144), (-18.97, 0.008347, 0.9144), (-18.97, -1.82, 0.9144), (-18.97, -1.82, 0.9144), (-18.97, 0.008347, 0.9144), (-18.97, -1.865, 0.9144), (-18.97, -3.694, 0.9144), (-18.97, -3.694, 0.9144), (-18.97, -1.865, 0.9144), (-18.97, -3.738, 0.9144), (-18.97, -5.567, 0.9144), (-18.97, -5.567, 0.9144), (-18.97, -3.738, 0.9144), (-18.97, -5.611, 0.9144), (-18.97, -7.44, 0.9144), (-18.97, -7.44, 0.9144), (-18.97, -5.611, 0.9144), (-18.97, -7.485, 0.9144), (-18.97, -9.313, 0.9144), (-18.97, -9.313, 0.9144), (-18.97, -7.485, 0.9144), (-18.97, -9.358, 0.9144), (-18.97, -11.42, 0.9144), (-18.97, -11.42, 0.9144), (-18.97, -9.358, 0.9144), (-18.97, 11.44, -1.067), (-18.97, 9.419, -1.067), (-18.97, 9.419, -1.067), (-18.97, 11.44, -1.067), (-18.97, 9.375, -1.067), (-18.97, 7.546, -1.067), (-18.97, 7.546, -1.067), (-18.97, 9.375, -1.067), (-18.97, 7.501, -1.067), (-18.97, 5.673, -1.067), (-18.97, 5.673, -1.067), (-18.97, 7.501, -1.067), (-18.97, 5.628, -1.067), (-18.97, 3.799, -1.067), (-18.97, 3.799, -1.067), (-18.97, 5.628, -1.067), (-18.97, 3.755, -1.067), (-18.97, 1.926, -1.067), (-18.97, 1.926, -1.067), (-18.97, 3.755, -1.067), (-18.97, 1.882, -1.067), (-18.97, 0.0528, -1.067), (-18.97, 0.0528, -1.067), (-18.97, 1.882, -1.067), (-18.97, 0.008347, -1.067), (-18.97, -1.82, -1.067), (-18.97, -1.82, -1.067), (-18.97, 0.008347, -1.067), (-18.97, -1.865, -1.067), (-18.97, -3.694, -1.067), (-18.97, -3.694, -1.067), (-18.97, -1.865, -1.067), (-18.97, -3.738, -1.067), (-18.97, -5.567, -1.067), (-18.97, -5.567, -1.067), (-18.97, -3.738, -1.067), (-18.97, -5.611, -1.067), (-18.97, -7.44, -1.067), (-18.97, -7.44, -1.067), (-18.97, -5.611, -1.067), (-18.97, -7.485, -1.067), (-18.97, -9.313, -1.067), (-18.97, -9.313, -1.067), (-18.97, -7.485, -1.067), (-18.97, -9.358, -1.067), (-18.97, -11.42, -1.067), (-18.97, -11.42, -1.067), (-18.97, -9.358, -1.067), (-18.99, 11.44, 0.9144), (-18.97, 11.44, 0.9144), (-18.99, 9.419, 0.9144), (-18.99, 9.375, 0.9144), (-18.97, 9.375, 0.9144), (-18.97, 9.419, 0.9144), (-18.99, 7.546, 0.9144), (-18.99, 7.501, 0.9144), (-18.97, 7.501, 0.9144), (-18.97, 7.546, 0.9144), (-18.99, 5.673, 0.9144), (-18.99, 5.628, 0.9144), (-18.97, 5.628, 0.9144), (-18.97, 5.673, 0.9144), (-18.99, 3.799, 0.9144), (-18.99, 3.755, 0.9144), (-18.97, 3.755, 0.9144), (-18.97, 3.799, 0.9144), (-18.99, 1.926, 0.9144), (-18.99, 1.882, 0.9144), (-18.97, 1.882, 0.9144), (-18.97, 1.926, 0.9144), (-18.99, 0.0528, 0.9144), (-18.99, 0.008345, 0.9144), (-18.97, 0.008345, 0.9144), (-18.97, 0.0528, 0.9144), (-18.99, -1.82, 0.9144), (-18.99, -1.865, 0.9144), (-18.97, -1.865, 0.9144), (-18.97, -1.82, 0.9144), (-18.99, -3.694, 0.9144), (-18.99, -3.738, 0.9144), (-18.97, -3.738, 0.9144), (-18.97, -3.694, 0.9144), (-18.99, -5.567, 0.9144), (-18.99, -5.611, 0.9144), (-18.97, -5.611, 0.9144), (-18.97, -5.567, 0.9144), (-18.99, -7.44, 0.9144), (-18.99, -7.485, 0.9144), (-18.97, -7.485, 0.9144), (-18.97, -7.44, 0.9144), (-18.99, -9.313, 0.9144), (-18.99, -9.358, 0.9144), (-18.97, -9.358, 0.9144), (-18.97, -9.313, 0.9144), (-18.99, -11.42, 0.9144), (-18.99, -11.49, 0.9144), (-18.97, -11.49, 0.9144), (-18.97, -11.42, 0.9144), (-18.99, 11.47, -1.067), (-18.99, 11.44, -1.067), (-18.97, 11.44, -1.067), (-18.97, 11.47, -1.067), (-18.99, 9.419, -1.067), (-18.99, 9.375, -1.067), (-18.97, 9.375, -1.067), (-18.97, 9.419, -1.067), (-18.99, 7.546, -1.067), (-18.99, 7.501, -1.067), (-18.97, 7.501, -1.067), (-18.97, 7.546, -1.067), (-18.99, 5.673, -1.067), (-18.99, 5.628, -1.067), (-18.97, 5.628, -1.067), (-18.97, 5.673, -1.067), (-18.99, 3.799, -1.067), (-18.99, 3.755, -1.067), (-18.97, 3.755, -1.067), (-18.97, 3.799, -1.067), (-18.99, 1.926, -1.067), (-18.99, 1.882, -1.067), (-18.97, 1.882, -1.067), (-18.97, 1.926, -1.067), (-18.99, 0.0528, -1.067), (-18.99, 0.008345, -1.067), (-18.97, 0.008345, -1.067), (-18.97, 0.0528, -1.067), (-18.99, -1.82, -1.067), (-18.99, -1.865, -1.067), (-18.97, -1.865, -1.067), (-18.97, -1.82, -1.067), (-18.99, -3.694, -1.067), (-18.99, -3.738, -1.067), (-18.97, -3.738, -1.067), (-18.97, -3.694, -1.067), (-18.99, -5.567, -1.067), (-18.99, -5.611, -1.067), (-18.97, -5.611, -1.067), (-18.97, -5.567, -1.067), (-18.99, -7.44, -1.067), (-18.99, -7.485, -1.067), (-18.97, -7.485, -1.067), (-18.97, -7.44, -1.067), (-18.99, -9.313, -1.067), (-18.99, -9.358, -1.067), (-18.97, -9.358, -1.067), (-18.97, -9.313, -1.067), (-18.99, -11.42, -1.067), (-18.99, -11.49, -1.067), (-18.97, -11.49, -1.067), (-18.97, -11.42, -1.067), (-18.98, -12.11, 0.9144), (-18.98, -12.11, 1.829), (-18.98, 12.12, 1.829), (-18.98, 12.12, 0.9144), (-18.9, -12.04, 0.9144), (-18.9, -12.04, 1.829), (-18.9, 12.04, 1.829), (-18.9, 12.04, 0.9144), (-19.05, -12.04, 0.9144), (-19.05, -12.04, 1.829), (-19.05, 12.04, 1.829), (-19.05, 12.04, 0.9144), (-18.99, 11.47, 0.9144), (-18.97, 11.47, 0.9144), (-19.05, 12.04, -1.829), (-18.9, 12.04, -1.829), (-18.9, 12.04, -1.067), (-19.05, 12.04, -1.067), (-19.05, -12.04, -1.829), (-18.9, -12.04, -1.829), (-18.9, -12.04, -1.067), (-19.05, -12.04, -1.067), (-18.99, -11.46, 0.9144), (-18.99, -12.08, 0.9144), (-18.99, -12.08, 0.9144), (-18.99, -11.46, 0.9144), (-18.99, -11.46, -1.067), (-18.99, -12.08, -1.067), (-18.99, -12.08, -1.067), (-18.99, -11.46, -1.067), (-18.97, -11.46, 0.9144), (-18.97, -12.08, 0.9144), (-18.97, -12.08, 0.9144), (-18.97, -11.46, 0.9144), (-18.97, -11.46, -1.067), (-18.97, -12.08, -1.067), (-18.97, -12.08, -1.067), (-18.97, -11.46, -1.067), (-18.99, -12.08, 0.9144), (-18.99, -12.1, 0.9144), (-18.97, -12.1, 0.9144), (-18.97, -12.08, 0.9144), (-18.99, -12.08, -1.067), (-18.99, -12.1, -1.067), (-18.97, -12.1, -1.067), (-18.97, -12.08, -1.067), (-18.99, 12.09, 0.9144), (-18.99, 11.47, 0.9144), (-18.99, 11.47, 0.9144), (-18.99, 12.09, 0.9144), (-18.99, 12.09, -1.067), (-18.99, 11.47, -1.067), (-18.99, 11.47, -1.067), (-18.99, 12.09, -1.067), (-18.97, 12.09, 0.9144), (-18.97, 11.47, 0.9144), (-18.97, 11.47, 0.9144), (-18.97, 12.09, 0.9144), (-18.97, 12.09, -1.067), (-18.97, 11.47, -1.067), (-18.97, 11.47, -1.067), (-18.97, 12.09, -1.067), (-18.99, 12.13, 0.9144), (-18.99, 12.09, 0.9144), (-18.97, 12.09, 0.9144), (-18.97, 12.13, 0.9144), (-18.99, 12.13, -1.067), (-18.99, 12.09, -1.067), (-18.97, 12.09, -1.067), (-18.97, 12.13, -1.067), (-18.9, -11.6, -1.067), (-19.05, -11.6, -1.067), (-19.05, 11.62, -1.067), (-18.9, 11.62, -1.067)], [], [(0, 1, 2, 3), (5, 6, 7, 4), (9, 10, 11, 8), (13, 14, 15, 12), (17, 18, 19, 16), (21, 22, 23, 20), (25, 26, 27, 24), (29, 30, 31, 28), (33, 34, 35, 32), (37, 38, 39, 36), (41, 42, 43, 40), (45, 46, 47, 44), (51, 50, 49, 48), (50, 2, 1, 49), (3, 2, 50, 51), (0, 3, 51, 48), (55, 54, 53, 52), (53, 5, 4, 52), (54, 6, 5, 53), (7, 6, 54, 55), (4, 7, 55, 52), (59, 58, 57, 56), (57, 9, 8, 56), (58, 10, 9, 57), (11, 10, 58, 59), (8, 11, 59, 56), (63, 62, 61, 60), (61, 13, 12, 60), (62, 14, 13, 61), (15, 14, 62, 63), (12, 15, 63, 60), (67, 66, 65, 64), (65, 17, 16, 64), (66, 18, 17, 65), (19, 18, 66, 67), (16, 19, 67, 64), (71, 70, 69, 68), (69, 21, 20, 68), (70, 22, 21, 69), (23, 22, 70, 71), (20, 23, 71, 68), (75, 74, 73, 72), (73, 25, 24, 72), (74, 26, 25, 73), (27, 26, 74, 75), (24, 27, 75, 72), (79, 78, 77, 76), (77, 29, 28, 76), (78, 30, 29, 77), (31, 30, 78, 79), (28, 31, 79, 76), (83, 82, 81, 80), (81, 33, 32, 80), (82, 34, 33, 81), (35, 34, 82, 83), (32, 35, 83, 80), (87, 86, 85, 84), (85, 37, 36, 84), (86, 38, 37, 85), (39, 38, 86, 87), (36, 39, 87, 84), (91, 90, 89, 88), (89, 41, 40, 88), (90, 42, 41, 89), (43, 42, 90, 91), (40, 43, 91, 88), (95, 94, 93, 92), (93, 45, 44, 92), (94, 46, 45, 93), (47, 46, 94, 95), (44, 47, 95, 92), (97, 98, 99, 96), (101, 102, 103, 100), (105, 106, 107, 104), (109, 110, 111, 108), (113, 114, 115, 112), (117, 118, 119, 116), (121, 122, 123, 120), (125, 126, 127, 124), (129, 130, 131, 128), (133, 134, 135, 132), (137, 138, 139, 136), (141, 142, 143, 140), (147, 146, 145, 144), (145, 97, 96, 144), (146, 98, 97, 145), (99, 98, 146, 147), (96, 99, 147, 144), (151, 150, 149, 148), (149, 101, 100, 148), (150, 102, 101, 149), (103, 102, 150, 151), (100, 103, 151, 148), (155, 154, 153, 152), (153, 105, 104, 152), (154, 106, 105, 153), (107, 106, 154, 155), (104, 107, 155, 152), (159, 158, 157, 156), (157, 109, 108, 156), (158, 110, 109, 157), (111, 110, 158, 159), (108, 111, 159, 156), (163, 162, 161, 160), (161, 113, 112, 160), (162, 114, 113, 161), (115, 114, 162, 163), (112, 115, 163, 160), (167, 166, 165, 164), (165, 117, 116, 164), (166, 118, 117, 165), (119, 118, 166, 167), (116, 119, 167, 164), (171, 170, 169, 168), (169, 121, 120, 168), (170, 122, 121, 169), (123, 122, 170, 171), (120, 123, 171, 168), (175, 174, 173, 172), (173, 125, 124, 172), (174, 126, 125, 173), (127, 126, 174, 175), (124, 127, 175, 172), (179, 178, 177, 176), (177, 129, 128, 176), (178, 130, 129, 177), (131, 130, 178, 179), (128, 131, 179, 176), (183, 182, 181, 180), (181, 133, 132, 180), (182, 134, 133, 181), (135, 134, 182, 183), (132, 135, 183, 180), (187, 186, 185, 184), (185, 137, 136, 184), (186, 138, 137, 185), (139, 138, 186, 187), (136, 139, 187, 184), (191, 190, 189, 188), (189, 141, 140, 188), (190, 142, 141, 189), (143, 142, 190, 191), (140, 143, 191, 188), (192, 193, 307, 306), (195, 196, 197, 194), (199, 200, 201, 198), (203, 204, 205, 202), (207, 208, 209, 206), (211, 212, 213, 210), (215, 216, 217, 214), (219, 220, 221, 218), (223, 224, 225, 222), (227, 228, 229, 226), (231, 232, 233, 230), (235, 236, 237, 234), (239, 240, 241, 238), (245, 244, 243, 242), (244, 193, 192, 243), (249, 248, 247, 246), (247, 195, 194, 246), (248, 196, 195, 247), (197, 196, 248, 249), (194, 197, 249, 246), (253, 252, 251, 250), (251, 199, 198, 250), (252, 200, 199, 251), (201, 200, 252, 253), (198, 201, 253, 250), (257, 256, 255, 254), (255, 203, 202, 254), (256, 204, 203, 255), (205, 204, 256, 257), (202, 205, 257, 254), (261, 260, 259, 258), (259, 207, 206, 258), (260, 208, 207, 259), (209, 208, 260, 261), (206, 209, 261, 258), (265, 264, 263, 262), (263, 211, 210, 262), (264, 212, 211, 263), (213, 212, 264, 265), (210, 213, 265, 262), (269, 268, 267, 266), (267, 215, 214, 266), (268, 216, 215, 267), (217, 216, 268, 269), (214, 217, 269, 266), (273, 272, 271, 270), (271, 219, 218, 270), (272, 220, 219, 271), (221, 220, 272, 273), (218, 221, 273, 270), (277, 276, 275, 274), (275, 223, 222, 274), (276, 224, 223, 275), (225, 224, 276, 277), (222, 225, 277, 274), (281, 280, 279, 278), (279, 227, 226, 278), (280, 228, 227, 279), (229, 228, 280, 281), (226, 229, 281, 278), (285, 284, 283, 282), (283, 231, 230, 282), (284, 232, 231, 283), (233, 232, 284, 285), (230, 233, 285, 282), (289, 288, 287, 286), (287, 235, 234, 286), (288, 236, 235, 287), (237, 236, 288, 289), (234, 237, 289, 286), (293, 292, 291, 290), (291, 239, 238, 290), (292, 240, 239, 291), (241, 240, 292, 293), (238, 241, 293, 290), (295, 296, 297, 294), (301, 300, 299, 298), (299, 303, 302, 298), (300, 304, 303, 299), (305, 304, 300, 301), (302, 305, 301, 298), (303, 304, 305, 302), (364, 367, 366, 365), (243, 192, 306, 242), (307, 193, 244, 245), (306, 307, 245, 242), (311, 310, 309, 308), (309, 313, 312, 308), (364, 365, 315, 314), (311, 366, 367, 310), (313, 314, 315, 312), (317, 318, 319, 316), (323, 322, 321, 320), (321, 317, 316, 320), (322, 318, 317, 321), (319, 318, 322, 323), (316, 319, 323, 320), (325, 326, 327, 324), (331, 330, 329, 328), (329, 325, 324, 328), (330, 326, 325, 329), (327, 326, 330, 331), (324, 327, 331, 328), (333, 334, 335, 332), (339, 338, 337, 336), (337, 333, 332, 336), (338, 334, 333, 337), (335, 334, 338, 339), (332, 335, 339, 336), (341, 342, 343, 340), (347, 346, 345, 344), (345, 341, 340, 344), (346, 342, 341, 345), (343, 342, 346, 347), (340, 343, 347, 344), (349, 350, 351, 348), (355, 354, 353, 352), (353, 349, 348, 352), (354, 350, 349, 353), (351, 350, 354, 355), (348, 351, 355, 352), (357, 358, 359, 356), (363, 362, 361, 360), (361, 357, 356, 360), (362, 358, 357, 361), (359, 358, 362, 363), (356, 359, 363, 360), (314, 364, 367), (314, 367, 310), (313, 314, 310), (313, 310, 309), (315, 365, 366), (315, 366, 311), (312, 315, 311), (312, 311, 308)])
me_leftwall.polygons.foreach_set('use_smooth', [1, 1, 1, 1, 1, 1, 1, 1, 1, 1, 1, 1, 1, 1, 1, 1, 1, 1, 1, 1, 1, 1, 1, 1, 1, 1, 1, 1, 1, 1, 1, 1, 1, 1, 1, 1, 1, 1, 1, 1, 1, 1, 1, 1, 1, 1, 1, 1, 1, 1, 1, 1, 1, 1, 1, 1, 1, 1, 1, 1, 1, 1, 1, 1, 1, 1, 1, 1, 1, 1, 1, 1, 1, 1, 1, 1, 1, 1, 1, 1, 1, 1, 1, 1, 1, 1, 1, 1, 1, 1, 1, 1, 1, 1, 1, 1, 1, 1, 1, 1, 1, 1, 1, 1, 1, 1, 1, 1, 1, 1, 1, 1, 1, 1, 1, 1, 1, 1, 1, 1, 1, 1, 1, 1, 1, 1, 1, 1, 1, 1, 1, 1, 1, 1, 1, 1, 1, 1, 1, 1, 1, 1, 1, 1, 1, 1, 1, 1, 1, 1, 1, 1, 1, 1, 1, 1, 1, 1, 1, 1, 1, 1, 1, 1, 1, 1, 1, 1, 1, 1, 1, 1, 1, 1, 1, 1, 1, 1, 1, 1, 1, 1, 1, 1, 1, 1, 1, 1, 1, 1, 1, 1, 1, 1, 1, 1, 1, 1, 1, 1, 1, 1, 1, 1, 1, 1, 1, 1, 1, 1, 1, 1, 1, 1, 1, 1, 1, 1, 0, 0, 0, 0, 0, 0, 0, 0, 1, 1, 1, 0, 0, 0, 0, 0, 1, 1, 1, 1, 1, 1, 1, 1, 1, 1, 1, 1, 1, 1, 1, 1, 1, 1, 1, 1, 1, 1, 1, 1, 1, 1, 1, 1, 1, 1, 1, 1, 1, 1, 1, 1, 0, 0, 0, 0, 0, 0, 0, 0])
me_leftwall.polygons.foreach_set('material_index', [3, 3, 3, 3, 3, 3, 3, 3, 3, 3, 3, 3, 3, 3, 3, 3, 3, 3, 3, 3, 3, 3, 3, 3, 3, 3, 3, 3, 3, 3, 3, 3, 3, 3, 3, 3, 3, 3, 3, 3, 3, 3, 3, 3, 3, 3, 3, 3, 3, 3, 3, 3, 3, 3, 3, 3, 3, 3, 3, 3, 3, 3, 3, 3, 3, 3, 3, 3, 3, 3, 3, 2, 2, 2, 2, 2, 2, 2, 2, 2, 2, 2, 2, 2, 2, 2, 2, 2, 2, 2, 2, 2, 2, 2, 2, 2, 2, 2, 2, 2, 2, 2, 2, 2, 2, 2, 2, 2, 2, 2, 2, 2, 2, 2, 2, 2, 2, 2, 2, 2, 2, 2, 2, 2, 2, 2, 2, 2, 2, 2, 2, 2, 2, 2, 2, 2, 2, 2, 2, 2, 2, 2, 2, 1, 1, 1, 1, 1, 1, 1, 1, 1, 1, 1, 1, 1, 1, 1, 1, 1, 1, 1, 1, 1, 1, 1, 1, 1, 1, 1, 1, 1, 1, 1, 1, 1, 1, 1, 1, 1, 1, 1, 1, 1, 1, 1, 1, 1, 1, 1, 1, 1, 1, 1, 1, 1, 1, 1, 1, 1, 1, 1, 1, 1, 1, 1, 1, 1, 1, 1, 1, 1, 1, 1, 1, 1, 1, 1, 0, 0, 0, 0, 0, 0, 0, 0, 1, 1, 1, 0, 0, 0, 0, 0, 3, 3, 3, 3, 3, 3, 2, 2, 2, 2, 2, 2, 1, 1, 1, 1, 1, 1, 3, 3, 3, 3, 3, 3, 2, 2, 2, 2, 2, 2, 1, 1, 1, 1, 1, 1, 0, 0, 0, 0, 0, 0, 0, 0])
me_leftwall.materials.append(mat_default)
me_leftwall.materials.append(mat_mullion)
me_leftwall.materials.append(mat_clearglass)
me_leftwall.materials.append(mat_tintglass)
me_leftwall.use_remesh_preserve_volume = False
me_leftwall.use_remesh_preserve_attributes = False
me_leftwall.use_mirror_vertex_groups = False
me_leftwall.update()
me_rightwall = bpy.data.meshes.new('RightWall')
me_rightwall.from_pydata([(18.98, -11.44, 0.9144), (18.98, -9.417, 0.9144), (18.98, -9.417, 0.9144), (18.98, -11.44, 0.9144), (18.98, -9.372, 0.9144), (18.98, -7.543, 0.9144), (18.98, -7.543, 0.9144), (18.98, -9.372, 0.9144), (18.98, -7.499, 0.9144), (18.98, -5.67, 0.9144), (18.98, -5.67, 0.9144), (18.98, -7.499, 0.9144), (18.98, -5.626, 0.9144), (18.98, -3.797, 0.9144), (18.98, -3.797, 0.9144), (18.98, -5.626, 0.9144), (18.98, -3.752, 0.9144), (18.98, -1.924, 0.9144), (18.98, -1.924, 0.9144), (18.98, -3.752, 0.9144), (18.98, -1.879, 0.9144), (18.98, -0.0504, 0.9144), (18.98, -0.0504, 0.9144), (18.98, -1.879, 0.9144), (18.98, -0.005947, 0.9144), (18.98, 1.823, 0.9144), (18.98, 1.823, 0.9144), (18.98, -0.005947, 0.9144), (18.98, 1.867, 0.9144), (18.98, 3.696, 0.9144), (18.98, 3.696, 0.9144), (18.98, 1.867, 0.9144), (18.98, 3.741, 0.9144), (18.98, 5.569, 0.9144), (18.98, 5.569, 0.9144), (18.98, 3.741, 0.9144), (18.98, 5.614, 0.9144), (18.98, 7.443, 0.9144), (18.98, 7.443, 0.9144), (18.98, 5.614, 0.9144), (18.98, 7.487, 0.9144), (18.98, 9.316, 0.9144), (18.98, 9.316, 0.9144), (18.98, 7.487, 0.9144), (18.98, 9.36, 0.9144), (18.98, 11.42, 0.9144), (18.98, 11.42, 0.9144), (18.98, 9.36, 0.9144), (18.98, -11.44, -1.067), (18.98, -9.417, -1.067), (18.98, -9.417, -1.067), (18.98, -11.44, -1.067), (18.98, -9.372, -1.067), (18.98, -7.543, -1.067), (18.98, -7.543, -1.067), (18.98, -9.372, -1.067), (18.98, -7.499, -1.067), (18.98, -5.67, -1.067), (18.98, -5.67, -1.067), (18.98, -7.499, -1.067), (18.98, -5.626, -1.067), (18.98, -3.797, -1.067), (18.98, -3.797, -1.067), (18.98, -5.626, -1.067), (18.98, -3.752, -1.067), (18.98, -1.924, -1.067), (18.98, -1.924, -1.067), (18.98, -3.752, -1.067), (18.98, -1.879, -1.067), (18.98, -0.0504, -1.067), (18.98, -0.0504, -1.067), (18.98, -1.879, -1.067), (18.98, -0.005947, -1.067), (18.98, 1.823, -1.067), (18.98, 1.823, -1.067), (18.98, -0.005947, -1.067), (18.98, 1.867, -1.067), (18.98, 3.696, -1.067), (18.98, 3.696, -1.067), (18.98, 1.867, -1.067), (18.98, 3.741, -1.067), (18.98, 5.569, -1.067), (18.98, 5.569, -1.067), (18.98, 3.741, -1.067), (18.98, 5.614, -1.067), (18.98, 7.443, -1.067), (18.98, 7.443, -1.067), (18.98, 5.614, -1.067), (18.98, 7.487, -1.067), (18.98, 9.316, -1.067), (18.98, 9.316, -1.067), (18.98, 7.487, -1.067), (18.98, 9.36, -1.067), (18.98, 11.42, -1.067), (18.98, 11.42, -1.067), (18.98, 9.36, -1.067), (18.96, -11.44, 0.9144), (18.96, -9.417, 0.9144), (18.96, -9.417, 0.9144), (18.96, -11.44, 0.9144), (18.96, -9.372, 0.9144), (18.96, -7.543, 0.9144), (18.96, -7.543, 0.9144), (18.96, -9.372, 0.9144), (18.96, -7.499, 0.9144), (18.96, -5.67, 0.9144), (18.96, -5.67, 0.9144), (18.96, -7.499, 0.9144), (18.96, -5.626, 0.9144), (18.96, -3.797, 0.9144), (18.96, -3.797, 0.9144), (18.96, -5.626, 0.9144), (18.96, -3.752, 0.9144), (18.96, -1.924, 0.9144), (18.96, -1.924, 0.9144), (18.96, -3.752, 0.9144), (18.96, -1.879, 0.9144), (18.96, -0.0504, 0.9144), (18.96, -0.0504, 0.9144), (18.96, -1.879, 0.9144), (18.96, -0.005947, 0.9144), (18.96, 1.823, 0.9144), (18.96, 1.823, 0.9144), (18.96, -0.005947, 0.9144), (18.96, 1.867, 0.9144), (18.96, 3.696, 0.9144), (18.96, 3.696, 0.9144), (18.96, 1.867, 0.9144), (18.96, 3.741, 0.9144), (18.96, 5.569, 0.9144), (18.96, 5.569, 0.9144), (18.96, 3.741, 0.9144), (18.96, 5.614, 0.9144), (18.96, 7.443, 0.9144), (18.96, 7.443, 0.9144), (18.96, 5.614, 0.9144), (18.96, 7.487, 0.9144), (18.96, 9.316, 0.9144), (18.96, 9.316, 0.9144), (18.96, 7.487, 0.9144), (18.96, 9.36, 0.9144), (18.96, 11.42, 0.9144), (18.96, 11.42, 0.9144), (18.96, 9.36, 0.9144), (18.96, -11.44, -1.067), (18.96, -9.417, -1.067), (18.96, -9.417, -1.067), (18.96, -11.44, -1.067), (18.96, -9.372, -1.067), (18.96, -7.543, -1.067), (18.96, -7.543, -1.067), (18.96, -9.372, -1.067), (18.96, -7.499, -1.067), (18.96, -5.67, -1.067), (18.96, -5.67, -1.067), (18.96, -7.499, -1.067), (18.96, -5.626, -1.067), (18.96, -3.797, -1.067), (18.96, -3.797, -1.067), (18.96, -5.626, -1.067), (18.96, -3.752, -1.067), (18.96, -1.924, -1.067), (18.96, -1.924, -1.067), (18.96, -3.752, -1.067), (18.96, -1.879, -1.067), (18.96, -0.0504, -1.067), (18.96, -0.0504, -1.067), (18.96, -1.879, -1.067), (18.96, -0.005947, -1.067), (18.96, 1.823, -1.067), (18.96, 1.823, -1.067), (18.96, -0.005947, -1.067), (18.96, 1.867, -1.067), (18.96, 3.696, -1.067), (18.96, 3.696, -1.067), (18.96, 1.867, -1.067), (18.96, 3.741, -1.067), (18.96, 5.569, -1.067), (18.96, 5.569, -1.067), (18.96, 3.741, -1.067), (18.96, 5.614, -1.067), (18.96, 7.443, -1.067), (18.96, 7.443, -1.067), (18.96, 5.614, -1.067), (18.96, 7.487, -1.067), (18.96, 9.316, -1.067), (18.96, 9.316, -1.067), (18.96, 7.487, -1.067), (18.96, 9.36, -1.067), (18.96, 11.42, -1.067), (18.96, 11.42, -1.067), (18.96, 9.36, -1.067), (18.98, -11.44, 0.9144), (18.96, -11.44, 0.9144), (18.98, -9.417, 0.9144), (18.98, -9.372, 0.9144), (18.96, -9.372, 0.9144), (18.96, -9.417, 0.9144), (18.98, -7.543, 0.9144), (18.98, -7.499, 0.9144), (18.96, -7.499, 0.9144), (18.96, -7.543, 0.9144), (18.98, -5.67, 0.9144), (18.98, -5.626, 0.9144), (18.96, -5.626, 0.9144), (18.96, -5.67, 0.9144), (18.98, -3.797, 0.9144), (18.98, -3.752, 0.9144), (18.96, -3.752, 0.9144), (18.96, -3.797, 0.9144), (18.98, -1.924, 0.9144), (18.98, -1.879, 0.9144), (18.96, -1.879, 0.9144), (18.96, -1.924, 0.9144), (18.98, -0.0504, 0.9144), (18.98, -0.005946, 0.9144), (18.96, -0.005946, 0.9144), (18.96, -0.0504, 0.9144), (18.98, 1.823, 0.9144), (18.98, 1.867, 0.9144), (18.96, 1.867, 0.9144), (18.96, 1.823, 0.9144), (18.98, 3.696, 0.9144), (18.98, 3.741, 0.9144), (18.96, 3.741, 0.9144), (18.96, 3.696, 0.9144), (18.98, 5.569, 0.9144), (18.98, 5.614, 0.9144), (18.96, 5.614, 0.9144), (18.96, 5.569, 0.9144), (18.98, 7.443, 0.9144), (18.98, 7.487, 0.9144), (18.96, 7.487, 0.9144), (18.96, 7.443, 0.9144), (18.98, 9.316, 0.9144), (18.98, 9.36, 0.9144), (18.96, 9.36, 0.9144), (18.96, 9.316, 0.9144), (18.98, 11.42, 0.9144), (18.98, 11.49, 0.9144), (18.96, 11.49, 0.9144), (18.96, 11.42, 0.9144), (18.98, -11.47, -1.067), (18.98, -11.44, -1.067), (18.96, -11.44, -1.067), (18.96, -11.47, -1.067), (18.98, -9.417, -1.067), (18.98, -9.372, -1.067), (18.96, -9.372, -1.067), (18.96, -9.417, -1.067), (18.98, -7.543, -1.067), (18.98, -7.499, -1.067), (18.96, -7.499, -1.067), (18.96, -7.543, -1.067), (18.98, -5.67, -1.067), (18.98, -5.626, -1.067), (18.96, -5.626, -1.067), (18.96, -5.67, -1.067), (18.98, -3.797, -1.067), (18.98, -3.752, -1.067), (18.96, -3.752, -1.067), (18.96, -3.797, -1.067), (18.98, -1.924, -1.067), (18.98, -1.879, -1.067), (18.96, -1.879, -1.067), (18.96, -1.924, -1.067), (18.98, -0.0504, -1.067), (18.98, -0.005946, -1.067), (18.96, -0.005946, -1.067), (18.96, -0.0504, -1.067), (18.98, 1.823, -1.067), (18.98, 1.867, -1.067), (18.96, 1.867, -1.067), (18.96, 1.823, -1.067), (18.98, 3.696, -1.067), (18.98, 3.741, -1.067), (18.96, 3.741, -1.067), (18.96, 3.696, -1.067), (18.98, 5.569, -1.067), (18.98, 5.614, -1.067), (18.96, 5.614, -1.067), (18.96, 5.569, -1.067), (18.98, 7.443, -1.067), (18.98, 7.487, -1.067), (18.96, 7.487, -1.067), (18.96, 7.443, -1.067), (18.98, 9.316, -1.067), (18.98, 9.36, -1.067), (18.96, 9.36, -1.067), (18.96, 9.316, -1.067), (18.98, 11.42, -1.067), (18.98, 11.49, -1.067), (18.96, 11.49, -1.067), (18.96, 11.42, -1.067), (18.97, 12.12, 0.9144), (18.97, 12.12, 1.829), (18.97, -12.11, 1.829), (18.97, -12.11, 0.9144), (18.89, 12.04, 0.9144), (18.89, 12.04, 1.829), (18.89, -12.04, 1.829), (18.89, -12.04, 0.9144), (19.05, 12.04, 0.9144), (19.05, 12.04, 1.829), (19.05, -12.04, 1.829), (19.05, -12.04, 0.9144), (18.98, -11.47, 0.9144), (18.96, -11.47, 0.9144), (19.05, -12.04, -1.829), (18.89, -12.04, -1.829), (18.89, -12.04, -1.067), (19.05, -12.04, -1.067), (19.05, 12.04, -1.829), (18.89, 12.04, -1.829), (18.89, 12.04, -1.067), (19.05, 12.04, -1.067), (18.98, 11.49, 0.9144), (18.98, 12.08, 0.9144), (18.98, 12.08, 0.9144), (18.98, 11.49, 0.9144), (18.98, 11.49, -1.067), (18.98, 12.08, -1.067), (18.98, 12.08, -1.067), (18.98, 11.49, -1.067), (18.96, 11.49, 0.9144), (18.96, 12.08, 0.9144), (18.96, 12.08, 0.9144), (18.96, 11.49, 0.9144), (18.96, 11.49, -1.067), (18.96, 12.08, -1.067), (18.96, 12.08, -1.067), (18.96, 11.49, -1.067), (18.98, 12.08, 0.9144), (18.98, 12.1, 0.9144), (18.96, 12.1, 0.9144), (18.96, 12.08, 0.9144), (18.98, 12.08, -1.067), (18.98, 12.1, -1.067), (18.96, 12.1, -1.067), (18.96, 12.08, -1.067), (18.98, -12.08, 0.9144), (18.98, -11.47, 0.9144), (18.98, -11.47, 0.9144), (18.98, -12.08, 0.9144), (18.98, -12.08, -1.067), (18.98, -11.47, -1.067), (18.98, -11.47, -1.067), (18.98, -12.08, -1.067), (18.96, -12.08, 0.9144), (18.96, -11.47, 0.9144), (18.96, -11.47, 0.9144), (18.96, -12.08, 0.9144), (18.96, -12.08, -1.067), (18.96, -11.47, -1.067), (18.96, -11.47, -1.067), (18.96, -12.08, -1.067), (18.98, -12.13, 0.9144), (18.98, -12.08, 0.9144), (18.96, -12.08, 0.9144), (18.96, -12.13, 0.9144), (18.98, -12.13, -1.067), (18.98, -12.08, -1.067), (18.96, -12.08, -1.067), (18.96, -12.13, -1.067), (19.05, 11.6, -1.067), (18.89, 11.6, -1.067), (19.05, -11.62, -1.067), (18.89, -11.62, -1.067)], [], [(0, 1, 2, 3), (5, 6, 7, 4), (9, 10, 11, 8), (13, 14, 15, 12), (17, 18, 19, 16), (21, 22, 23, 20), (25, 26, 27, 24), (29, 30, 31, 28), (33, 34, 35, 32), (37, 38, 39, 36), (41, 42, 43, 40), (45, 46, 47, 44), (51, 50, 49, 48), (50, 2, 1, 49), (3, 2, 50, 51), (0, 3, 51, 48), (55, 54, 53, 52), (53, 5, 4, 52), (54, 6, 5, 53), (7, 6, 54, 55), (4, 7, 55, 52), (59, 58, 57, 56), (57, 9, 8, 56), (58, 10, 9, 57), (11, 10, 58, 59), (8, 11, 59, 56), (63, 62, 61, 60), (61, 13, 12, 60), (62, 14, 13, 61), (15, 14, 62, 63), (12, 15, 63, 60), (67, 66, 65, 64), (65, 17, 16, 64), (66, 18, 17, 65), (19, 18, 66, 67), (16, 19, 67, 64), (71, 70, 69, 68), (69, 21, 20, 68), (70, 22, 21, 69), (23, 22, 70, 71), (20, 23, 71, 68), (75, 74, 73, 72), (73, 25, 24, 72), (74, 26, 25, 73), (27, 26, 74, 75), (24, 27, 75, 72), (79, 78, 77, 76), (77, 29, 28, 76), (78, 30, 29, 77), (31, 30, 78, 79), (28, 31, 79, 76), (83, 82, 81, 80), (81, 33, 32, 80), (82, 34, 33, 81), (35, 34, 82, 83), (32, 35, 83, 80), (87, 86, 85, 84), (85, 37, 36, 84), (86, 38, 37, 85), (39, 38, 86, 87), (36, 39, 87, 84), (91, 90, 89, 88), (89, 41, 40, 88), (90, 42, 41, 89), (43, 42, 90, 91), (40, 43, 91, 88), (95, 94, 93, 92), (93, 45, 44, 92), (94, 46, 45, 93), (47, 46, 94, 95), (44, 47, 95, 92), (97, 98, 99, 96), (101, 102, 103, 100), (105, 106, 107, 104), (109, 110, 111, 108), (113, 114, 115, 112), (117, 118, 119, 116), (121, 122, 123, 120), (125, 126, 127, 124), (129, 130, 131, 128), (133, 134, 135, 132), (137, 138, 139, 136), (141, 142, 143, 140), (147, 146, 145, 144), (145, 97, 96, 144), (146, 98, 97, 145), (99, 98, 146, 147), (96, 99, 147, 144), (151, 150, 149, 148), (149, 101, 100, 148), (150, 102, 101, 149), (103, 102, 150, 151), (100, 103, 151, 148), (155, 154, 153, 152), (153, 105, 104, 152), (154, 106, 105, 153), (107, 106, 154, 155), (104, 107, 155, 152), (159, 158, 157, 156), (157, 109, 108, 156), (158, 110, 109, 157), (111, 110, 158, 159), (108, 111, 159, 156), (163, 162, 161, 160), (161, 113, 112, 160), (162, 114, 113, 161), (115, 114, 162, 163), (112, 115, 163, 160), (167, 166, 165, 164), (165, 117, 116, 164), (166, 118, 117, 165), (119, 118, 166, 167), (116, 119, 167, 164), (171, 170, 169, 168), (169, 121, 120, 168), (170, 122, 121, 169), (123, 122, 170, 171), (120, 123, 171, 168), (175, 174, 173, 172), (173, 125, 124, 172), (174, 126, 125, 173), (127, 126, 174, 175), (124, 127, 175, 172), (179, 178, 177, 176), (177, 129, 128, 176), (178, 130, 129, 177), (131, 130, 178, 179), (128, 131, 179, 176), (183, 182, 181, 180), (181, 133, 132, 180), (182, 134, 133, 181), (135, 134, 182, 183), (132, 135, 183, 180), (187, 186, 185, 184), (185, 137, 136, 184), (186, 138, 137, 185), (139, 138, 186, 187), (136, 139, 187, 184), (191, 190, 189, 188), (189, 141, 140, 188), (190, 142, 141, 189), (143, 142, 190, 191), (140, 143, 191, 188), (192, 193, 307, 306), (195, 196, 197, 194), (199, 200, 201, 198), (203, 204, 205, 202), (207, 208, 209, 206), (211, 212, 213, 210), (215, 216, 217, 214), (219, 220, 221, 218), (223, 224, 225, 222), (227, 228, 229, 226), (231, 232, 233, 230), (235, 236, 237, 234), (239, 240, 241, 238), (245, 244, 243, 242), (244, 193, 192, 243), (249, 248, 247, 246), (247, 195, 194, 246), (248, 196, 195, 247), (197, 196, 248, 249), (194, 197, 249, 246), (253, 252, 251, 250), (251, 199, 198, 250), (252, 200, 199, 251), (201, 200, 252, 253), (198, 201, 253, 250), (257, 256, 255, 254), (255, 203, 202, 254), (256, 204, 203, 255), (205, 204, 256, 257), (202, 205, 257, 254), (261, 260, 259, 258), (259, 207, 206, 258), (260, 208, 207, 259), (209, 208, 260, 261), (206, 209, 261, 258), (265, 264, 263, 262), (263, 211, 210, 262), (264, 212, 211, 263), (213, 212, 264, 265), (210, 213, 265, 262), (269, 268, 267, 266), (267, 215, 214, 266), (268, 216, 215, 267), (217, 216, 268, 269), (214, 217, 269, 266), (273, 272, 271, 270), (271, 219, 218, 270), (272, 220, 219, 271), (221, 220, 272, 273), (218, 221, 273, 270), (277, 276, 275, 274), (275, 223, 222, 274), (276, 224, 223, 275), (225, 224, 276, 277), (222, 225, 277, 274), (281, 280, 279, 278), (279, 227, 226, 278), (280, 228, 227, 279), (229, 228, 280, 281), (226, 229, 281, 278), (285, 284, 283, 282), (283, 231, 230, 282), (284, 232, 231, 283), (233, 232, 284, 285), (230, 233, 285, 282), (289, 288, 287, 286), (287, 235, 234, 286), (288, 236, 235, 287), (237, 236, 288, 289), (234, 237, 289, 286), (293, 292, 291, 290), (291, 239, 238, 290), (292, 240, 239, 291), (241, 240, 292, 293), (238, 241, 293, 290), (295, 296, 297, 294), (301, 300, 299, 298), (299, 303, 302, 298), (300, 304, 303, 299), (305, 304, 300, 301), (302, 305, 301, 298), (303, 304, 305, 302), (365, 367, 366, 364), (243, 192, 306, 242), (307, 193, 244, 245), (306, 307, 245, 242), (311, 310, 309, 308), (309, 313, 312, 308), (365, 364, 315, 314), (311, 366, 367, 310), (313, 314, 315, 312), (317, 318, 319, 316), (323, 322, 321, 320), (321, 317, 316, 320), (322, 318, 317, 321), (319, 318, 322, 323), (316, 319, 323, 320), (325, 326, 327, 324), (331, 330, 329, 328), (329, 325, 324, 328), (330, 326, 325, 329), (327, 326, 330, 331), (324, 327, 331, 328), (333, 334, 335, 332), (339, 338, 337, 336), (337, 333, 332, 336), (338, 334, 333, 337), (335, 334, 338, 339), (332, 335, 339, 336), (341, 342, 343, 340), (347, 346, 345, 344), (345, 341, 340, 344), (346, 342, 341, 345), (343, 342, 346, 347), (340, 343, 347, 344), (349, 350, 351, 348), (355, 354, 353, 352), (353, 349, 348, 352), (354, 350, 349, 353), (351, 350, 354, 355), (348, 351, 355, 352), (357, 358, 359, 356), (363, 362, 361, 360), (361, 357, 356, 360), (362, 358, 357, 361), (359, 358, 362, 363), (356, 359, 363, 360), (310, 367, 365), (310, 365, 314), (309, 310, 314), (309, 314, 313), (311, 366, 364), (311, 364, 315), (308, 311, 315), (308, 315, 312)])
me_rightwall.polygons.foreach_set('use_smooth', [1, 1, 1, 1, 1, 1, 1, 1, 1, 1, 1, 1, 1, 1, 1, 1, 1, 1, 1, 1, 1, 1, 1, 1, 1, 1, 1, 1, 1, 1, 1, 1, 1, 1, 1, 1, 1, 1, 1, 1, 1, 1, 1, 1, 1, 1, 1, 1, 1, 1, 1, 1, 1, 1, 1, 1, 1, 1, 1, 1, 1, 1, 1, 1, 1, 1, 1, 1, 1, 1, 1, 1, 1, 1, 1, 1, 1, 1, 1, 1, 1, 1, 1, 1, 1, 1, 1, 1, 1, 1, 1, 1, 1, 1, 1, 1, 1, 1, 1, 1, 1, 1, 1, 1, 1, 1, 1, 1, 1, 1, 1, 1, 1, 1, 1, 1, 1, 1, 1, 1, 1, 1, 1, 1, 1, 1, 1, 1, 1, 1, 1, 1, 1, 1, 1, 1, 1, 1, 1, 1, 1, 1, 1, 1, 1, 1, 1, 1, 1, 1, 1, 1, 1, 1, 1, 1, 1, 1, 1, 1, 1, 1, 1, 1, 1, 1, 1, 1, 1, 1, 1, 1, 1, 1, 1, 1, 1, 1, 1, 1, 1, 1, 1, 1, 1, 1, 1, 1, 1, 1, 1, 1, 1, 1, 1, 1, 1, 1, 1, 1, 1, 1, 1, 1, 1, 1, 1, 1, 1, 1, 1, 1, 1, 1, 1, 1, 1, 1, 0, 0, 0, 0, 0, 0, 0, 0, 1, 1, 1, 0, 0, 0, 0, 0, 1, 1, 1, 1, 1, 1, 1, 1, 1, 1, 1, 1, 1, 1, 1, 1, 1, 1, 1, 1, 1, 1, 1, 1, 1, 1, 1, 1, 1, 1, 1, 1, 1, 1, 1, 1, 0, 0, 0, 0, 0, 0, 0, 0])
me_rightwall.polygons.foreach_set('material_index', [3, 3, 3, 3, 3, 3, 3, 3, 3, 3, 3, 3, 3, 3, 3, 3, 3, 3, 3, 3, 3, 3, 3, 3, 3, 3, 3, 3, 3, 3, 3, 3, 3, 3, 3, 3, 3, 3, 3, 3, 3, 3, 3, 3, 3, 3, 3, 3, 3, 3, 3, 3, 3, 3, 3, 3, 3, 3, 3, 3, 3, 3, 3, 3, 3, 3, 3, 3, 3, 3, 3, 2, 2, 2, 2, 2, 2, 2, 2, 2, 2, 2, 2, 2, 2, 2, 2, 2, 2, 2, 2, 2, 2, 2, 2, 2, 2, 2, 2, 2, 2, 2, 2, 2, 2, 2, 2, 2, 2, 2, 2, 2, 2, 2, 2, 2, 2, 2, 2, 2, 2, 2, 2, 2, 2, 2, 2, 2, 2, 2, 2, 2, 2, 2, 2, 2, 2, 2, 2, 2, 2, 2, 2, 1, 1, 1, 1, 1, 1, 1, 1, 1, 1, 1, 1, 1, 1, 1, 1, 1, 1, 1, 1, 1, 1, 1, 1, 1, 1, 1, 1, 1, 1, 1, 1, 1, 1, 1, 1, 1, 1, 1, 1, 1, 1, 1, 1, 1, 1, 1, 1, 1, 1, 1, 1, 1, 1, 1, 1, 1, 1, 1, 1, 1, 1, 1, 1, 1, 1, 1, 1, 1, 1, 1, 1, 1, 1, 1, 0, 0, 0, 0, 0, 0, 0, 0, 1, 1, 1, 0, 0, 0, 0, 0, 3, 3, 3, 3, 3, 3, 2, 2, 2, 2, 2, 2, 1, 1, 1, 1, 1, 1, 3, 3, 3, 3, 3, 3, 2, 2, 2, 2, 2, 2, 1, 1, 1, 1, 1, 1, 0, 0, 0, 0, 0, 0, 0, 0])
me_rightwall.materials.append(mat_default)
me_rightwall.materials.append(mat_mullion)
me_rightwall.materials.append(mat_clearglass)
me_rightwall.materials.append(mat_tintglass)
me_rightwall.use_remesh_preserve_volume = False
me_rightwall.use_remesh_preserve_attributes = False
me_rightwall.use_mirror_vertex_groups = False
me_rightwall.update()

# ---- objects
ob_9ft = bpy.data.objects.new('9ft', None)
ob_frontwall2 = bpy.data.objects.new('FrontWall2', me_backwall)
ob_floor = bpy.data.objects.new('Floor', me_floor)
ob_ceiling = bpy.data.objects.new('Ceiling', me_ceiling)
ob_backwall = bpy.data.objects.new('BackWall', me_backwall)
ob_leftwall = bpy.data.objects.new('LeftWall', me_leftwall)
ob_rightwall = bpy.data.objects.new('RightWall', me_rightwall)
ob_lamp = bpy.data.objects.new('Lamp', light_lamp)
ob_camera = bpy.data.objects.new('Camera', cam_camera)

# ---- transforms, parenting, visibility, modifiers, constraints
ob_9ft.location = (0.0, 0.0, 0.0)
ob_9ft.lock_location = (True, True, True)
ob_9ft.empty_image_offset = (0.0, 0.0)
ob_9ft.lineart.crease_threshold = 0.0
ob_frontwall2.parent = ob_9ft
ob_frontwall2.location = (0.0, -0.3058, 0.0)
ob_frontwall2.rotation_euler = (0.0, 0.0, 3.142)
ob_frontwall2.lock_location = (True, False, True)
ob_frontwall2.lock_rotation = (True, True, True)
ob_frontwall2.lineart.crease_threshold = 0.0
ob_floor.parent = ob_9ft
ob_floor.location = (0.0, 0.0, 0.0)
ob_floor.lineart.crease_threshold = 0.0
ob_ceiling.parent = ob_9ft
ob_ceiling.location = (0.0, 0.0, 0.0)
ob_ceiling.lineart.crease_threshold = 0.0
ob_backwall.parent = ob_9ft
ob_backwall.location = (0.0, 0.0, 0.0)
ob_backwall.lock_location = (True, True, True)
ob_backwall.lineart.crease_threshold = 0.0
ob_leftwall.parent = ob_9ft
ob_leftwall.location = (0.0, 0.0, 0.0)
ob_leftwall.lineart.crease_threshold = 0.0
ob_rightwall.parent = ob_9ft
ob_rightwall.location = (0.0, 0.0, 0.0)
ob_rightwall.hide_viewport = True
ob_rightwall.lineart.crease_threshold = 0.0
ob_lamp.location = (4.076, 1.005, 5.904)
ob_lamp.rotation_euler = (0.6503, 0.05522, 1.866)
ob_lamp.lock_rotations_4d = False
ob_lamp.empty_display_type = 'ARROWS'
ob_lamp.color = (0.0, 0.0, 0.0, 0.0)
ob_lamp.lineart.crease_threshold = 0.0
ob_camera.location = (7.481, -6.508, 5.344)
ob_camera.rotation_euler = (1.109, 0.01082, 0.8149)
ob_camera.lock_rotations_4d = False
ob_camera.empty_display_type = 'ARROWS'
ob_camera.color = (0.0, 0.0, 0.0, 0.0)
ob_camera.display_type = 'WIRE'
ob_camera.lineart.crease_threshold = 0.0

# ---- collection membership
col_collection_1.objects.link(ob_9ft)
col_collection_1.objects.link(ob_frontwall2)
col_collection_1.objects.link(ob_floor)
col_collection_1.objects.link(ob_ceiling)
col_collection_1.objects.link(ob_backwall)
col_collection_1.objects.link(ob_leftwall)
col_collection_1.objects.link(ob_rightwall)
col_collection_1.objects.link(ob_lamp)
col_collection_1.objects.link(ob_camera)

# ---- scene / render settings (as saved in the file)
scene.camera = ob_camera
scene.frame_start = 1; scene.frame_end = 250; scene.frame_set(11)
scene.render.engine = 'BLENDER_EEVEE_NEXT'
scene.render.image_settings.color_mode = 'RGB'
scene.render.image_settings.compression = 90
scene.render.resolution_percentage = 50
scene.render.dither_intensity = 0.0
scene.render.bake_margin = 2
scene.render.bake_bias = 0.0
scene.cycles.use_denoising = False
scene.cycles.samples = 10
scene.cycles.sampling_pattern = 'TABULATED_SOBOL'
scene.cycles.light_sampling_threshold = 0.0
scene.cycles.use_adaptive_sampling = False
scene.cycles.use_light_tree = False
scene.cycles.blur_glossy = 0.0
scene.cycles.volume_bounces = 1
scene.cycles.pixel_filter_type = 'GAUSSIAN'
scene.cycles.sample_clamp_indirect = 0.0
scene.view_settings.view_transform = 'Standard'
bpy.context.view_layer.update()
